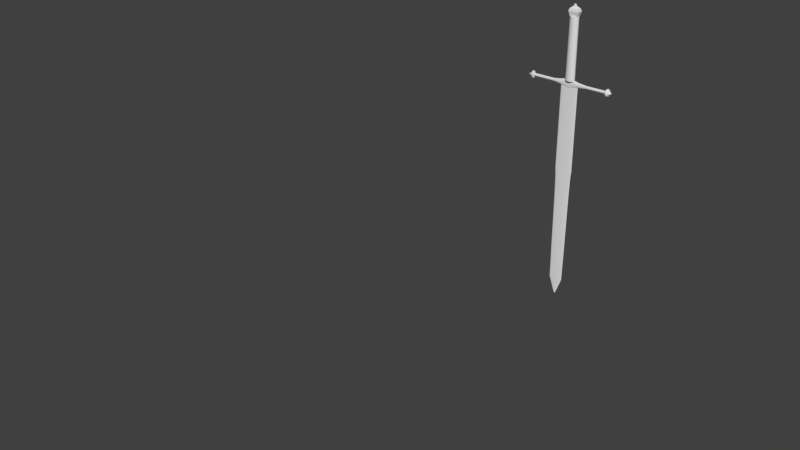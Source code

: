 # Source: Day2Video3Sword.blend  (saved by Blender 2.79.0; exported with 4.5.12 LTS)
import bpy
from mathutils import Matrix  # noqa: F401  (used for matrix-valued properties, if any)

bpy.ops.wm.read_factory_settings(use_empty=True)
scene = bpy.context.scene
scene.name = 'Scene'

# ---- collections
col_collection_3 = bpy.data.collections.new('Collection 3'); scene.collection.children.link(col_collection_3)
col_collection_20 = bpy.data.collections.new('Collection 20'); scene.collection.children.link(col_collection_20)
col_collection_20.hide_render = True
col_collection_20.hide_viewport = True

# ---- world
world_world = bpy.data.worlds.new('World'); scene.world = world_world
world_world.color = (0.05088, 0.05088, 0.05088)
world_world.use_sun_shadow = False
world_world.sun_shadow_jitter_overblur = 0.0
world_world.cycles.sampling_method = 'MANUAL'

# ---- meshes
me_cylinder = bpy.data.meshes.new('Cylinder')
me_cylinder.from_pydata([(0.268, 0.05031, -4.714), (0.0, 0.06099, 8.658), (0.0, 0.06099, -1.0), (0.0, 0.06099, 1.0), (0.309, 0.058, -1.0), (0.309, 0.058, 1.0), (0.5878, 0.04934, -1.0), (0.5878, 0.04934, 1.0), (0.809, 0.03585, -1.0), (0.809, 0.03585, 1.0), (0.9511, 0.01885, -1.0), (0.9511, 0.01885, 1.0), (1.0, 2.752e-07, -1.0), (1.0, 2.752e-07, 1.0), (0.9511, -0.01885, -1.0), (0.9511, -0.01885, 1.0), (0.809, -0.03585, -1.0), (0.809, -0.03585, 1.0), (0.5878, -0.04934, -1.0), (0.5878, -0.04934, 1.0), (0.309, -0.058, -1.0), (0.309, -0.058, 1.0), (-3.258e-07, -0.06099, -1.0), (-3.258e-07, -0.06099, 1.0), (-0.309, -0.058, -1.0), (-0.309, -0.058, 1.0), (-0.5878, -0.04934, -1.0), (-0.5878, -0.04934, 1.0), (-0.809, -0.03585, -1.0), (-0.809, -0.03585, 1.0), (-0.9511, -0.01885, -1.0), (-0.9511, -0.01885, 1.0), (-1.0, 3.367e-07, -1.0), (-1.0, 3.367e-07, 1.0), (-0.9511, 0.01885, -1.0), (-0.9511, 0.01885, 1.0), (-0.809, 0.03585, -1.0), (-0.809, 0.03585, 1.0), (-0.5878, 0.04934, -1.0), (-0.5878, 0.04934, 1.0), (-0.309, 0.058, -1.0), (-0.309, 0.058, 1.0), (0.0, 0.06099, 4.411), (0.2853, 0.05355, -1.836), (0.309, 0.058, 4.411), (0.5878, 0.04934, 4.411), (0.809, 0.03585, 4.411), (0.9511, 0.01885, 4.411), (1.0, 2.752e-07, 4.411), (0.9511, -0.01885, 4.411), (0.809, -0.03585, 4.411), (0.5878, -0.04934, 4.411), (0.309, -0.058, 4.411), (-3.258e-07, -0.06099, 4.411), (-0.309, -0.058, 4.411), (-0.5878, -0.04934, 4.411), (-0.809, -0.03585, 4.411), (-0.9511, -0.01885, 4.411), (-1.0, 3.367e-07, 4.411), (-0.9511, 0.01885, 4.411), (-0.809, 0.03585, 4.411), (-0.5878, 0.04934, 4.411), (-0.309, 0.058, 4.411), (0.0, 2.778e-07, 8.658), (0.309, 0.058, 8.658), (0.5878, 0.04934, 8.658), (0.809, 0.03585, 8.658), (0.9511, 0.01885, 8.658), (1.0, 2.752e-07, 8.658), (0.9511, -0.01885, 8.658), (0.809, -0.03585, 8.658), (0.5878, -0.04934, 8.658), (0.309, -0.058, 8.658), (-3.258e-07, -0.06099, 8.658), (-0.309, -0.058, 8.658), (-0.5878, -0.04934, 8.658), (-0.809, -0.03585, 8.658), (-0.9511, -0.01885, 8.658), (-1.0, 3.367e-07, 8.658), (-0.9511, 0.01885, 8.658), (-0.809, 0.03585, 8.658), (-0.5878, 0.04934, 8.658), (-0.309, 0.058, 8.658), (0.2518, 0.04727, -10.7), (4.253e-09, 0.0563, -1.836), (0.5426, 0.04555, -1.836), (0.7468, 0.03309, -1.836), (0.878, 0.0174, -1.836), (0.9232, 2.767e-07, -1.836), (0.878, -0.0174, -1.836), (0.7468, -0.03309, -1.836), (0.5426, -0.04555, -1.836), (0.2853, -0.05355, -1.836), (-2.965e-07, -0.0563, -1.836), (-0.2853, -0.05355, -1.836), (-0.5426, -0.04555, -1.836), (-0.7468, -0.03309, -1.836), (-0.878, -0.0174, -1.836), (-0.9232, 3.335e-07, -1.836), (-0.878, 0.0174, -1.836), (-0.7468, 0.03309, -1.836), (-0.5426, 0.04555, -1.836), (-0.2853, 0.05355, -1.836), (0.2337, 0.04387, -14.37), (1.069e-08, 0.0529, -4.714), (0.5098, 0.04279, -4.714), (0.7017, 0.03109, -4.714), (0.8249, 0.01635, -4.714), (0.8673, 2.777e-07, -4.714), (0.8249, -0.01635, -4.714), (0.7017, -0.03109, -4.714), (0.5098, -0.04279, -4.714), (0.268, -0.05031, -4.714), (-2.719e-07, -0.0529, -4.714), (-0.268, -0.05031, -4.714), (-0.5098, -0.04279, -4.714), (-0.7017, -0.03109, -4.714), (-0.8249, -0.01635, -4.714), (-0.8673, 3.311e-07, -4.714), (-0.8249, 0.01635, -4.714), (-0.7017, 0.03109, -4.714), (-0.5098, 0.04279, -4.714), (-0.268, 0.05031, -4.714), (1.451e-08, 0.0497, -10.7), (0.479, 0.04021, -10.7), (0.6593, 0.02921, -10.7), (0.775, 0.01536, -10.7), (0.8149, 2.788e-07, -10.7), (0.775, -0.01536, -10.7), (0.6593, -0.02921, -10.7), (0.479, -0.04021, -10.7), (0.2518, -0.04727, -10.7), (-2.51e-07, -0.0497, -10.7), (-0.2518, -0.04727, -10.7), (-0.479, -0.04021, -10.7), (-0.6593, -0.02921, -10.7), (-0.775, -0.01536, -10.7), (-0.8149, 3.29e-07, -10.7), (-0.775, 0.01536, -10.7), (-0.6593, 0.02921, -10.7), (-0.479, 0.04021, -10.7), (-0.2518, 0.04727, -10.7), (1.928e-08, 2.82e-07, -16.31), (1.928e-08, 0.04612, -14.37), (0.4445, 0.03732, -14.37), (0.6118, 0.02711, -14.37), (0.7192, 0.01425, -14.37), (0.7563, 2.8e-07, -14.37), (0.7192, -0.01425, -14.37), (0.6118, -0.02711, -14.37), (0.4445, -0.03731, -14.37), (0.2337, -0.04387, -14.37), (-2.271e-07, -0.04612, -14.37), (-0.2337, -0.04387, -14.37), (-0.4445, -0.03731, -14.37), (-0.6118, -0.02711, -14.37), (-0.7193, -0.01425, -14.37), (-0.7563, 3.266e-07, -14.37), (-0.7192, 0.01425, -14.37), (-0.6118, 0.02711, -14.37), (-0.4445, 0.03732, -14.37), (-0.2337, 0.04387, -14.37), (1.928e-08, 0.006516, -16.18), (0.1023, 0.002028, -16.17), (0.03309, 0.006212, -16.18), (-0.1008, 0.001998, -16.18), (-0.03293, 0.006182, -16.18), (0.06307, 0.005295, -16.17), (-0.08588, 0.003806, -16.18), (0.08696, 0.003853, -16.17), (-0.06251, 0.005247, -16.18), (-0.1036, 0.000914, -16.18), (-0.03271, -0.006139, -16.18), (0.03293, -0.00618, -16.18), (-0.09994, -0.00198, -16.18), (0.08667, -0.00384, -16.18), (-0.06202, -0.005206, -16.18), (0.1073, 2.818e-07, -16.17), (-1.532e-08, -0.006477, -16.18), (-0.105, 2.882e-07, -16.18), (-0.105, 2.882e-07, -16.18), (0.06282, -0.005273, -16.18), (-0.08516, -0.003773, -16.18), (0.102, -0.002022, -16.18), (0.01661, 0.3885, 9.153), (0.01661, 0.3959, 16.01), (0.1813, 0.3693, 9.153), (0.1716, 0.3764, 16.01), (0.3299, 0.3138, 9.153), (0.3114, 0.3198, 16.01), (0.4478, 0.2274, 9.153), (0.4224, 0.2317, 16.01), (0.5235, 0.1184, 9.153), (0.4937, 0.1207, 16.01), (0.5496, -0.002366, 9.153), (0.5182, -0.002366, 16.01), (0.5235, -0.1231, 9.153), (0.4937, -0.1254, 16.01), (0.4478, -0.2321, 9.153), (0.4224, -0.2365, 16.01), (0.3299, -0.3185, 9.153), (0.3114, -0.3246, 16.01), (0.1813, -0.3741, 9.153), (0.1716, -0.3811, 16.01), (0.01661, -0.3932, 9.153), (0.01661, -0.4006, 16.01), (-0.1481, -0.3741, 9.153), (-0.1384, -0.3811, 16.01), (-0.2967, -0.3185, 9.153), (-0.2782, -0.3246, 16.01), (-0.4146, -0.2321, 9.153), (-0.3892, -0.2365, 16.01), (-0.4903, -0.1231, 9.153), (-0.4604, -0.1254, 16.01), (-0.5164, -0.002366, 9.153), (-0.485, -0.002366, 16.01), (-0.4903, 0.1184, 9.153), (-0.4604, 0.1207, 16.01), (-0.4146, 0.2274, 9.153), (-0.3892, 0.2317, 16.01), (-0.2967, 0.3138, 9.153), (-0.2782, 0.3198, 16.01), (-0.1481, 0.3693, 9.153), (-0.1384, 0.3764, 16.01), (2.78, 0.1112, 8.845), (3.112, 0.1112, 8.845), (2.78, 0.1058, 8.794), (3.112, 0.1058, 8.794), (2.78, 0.08997, 8.748), (3.112, 0.08997, 8.748), (2.78, 0.06537, 8.711), (3.112, 0.06537, 8.711), (2.78, 0.03436, 8.687), (3.112, 0.03436, 8.687), (2.78, -1.244e-06, 8.679), (3.112, -1.244e-06, 8.679), (2.78, -0.03437, 8.687), (3.112, -0.03437, 8.687), (2.78, -0.06537, 8.711), (3.112, -0.06537, 8.711), (2.78, -0.08997, 8.748), (3.112, -0.08997, 8.748), (2.78, -0.1058, 8.794), (3.112, -0.1058, 8.794), (2.78, -0.1112, 8.845), (3.112, -0.1112, 8.845), (2.78, -0.1058, 8.896), (3.112, -0.1058, 8.896), (2.78, -0.08997, 8.942), (3.112, -0.08997, 8.942), (2.78, -0.06537, 8.979), (3.112, -0.06537, 8.979), (2.78, -0.03437, 9.003), (3.112, -0.03437, 9.003), (2.78, -1.077e-06, 9.011), (3.112, -1.077e-06, 9.011), (2.78, 0.03436, 9.003), (3.112, 0.03436, 9.003), (2.78, 0.06537, 8.979), (3.112, 0.06537, 8.979), (2.78, 0.08997, 8.942), (3.112, 0.08997, 8.942), (2.78, 0.1058, 8.896), (3.112, 0.1058, 8.896), (4.357, 0.1058, 8.794), (4.357, 0.1112, 8.845), (4.357, 0.08997, 8.748), (4.357, 0.06537, 8.711), (4.357, 0.03436, 8.687), (4.357, -1.244e-06, 8.679), (4.357, -0.03437, 8.687), (4.357, -0.06537, 8.711), (4.357, -0.08997, 8.748), (4.357, -0.1058, 8.794), (4.357, -0.1112, 8.845), (4.357, -0.1058, 8.896), (4.357, -0.08997, 8.942), (4.357, -0.06537, 8.979), (4.357, -0.03437, 9.003), (4.357, -1.077e-06, 9.011), (4.357, 0.03436, 9.003), (4.357, 0.06537, 8.979), (4.357, 0.08997, 8.942), (4.357, 0.1058, 8.896), (4.357, 0.3535, 8.73), (4.357, 0.3717, 8.845), (4.357, 0.3007, 8.626), (4.357, 0.2185, 8.544), (4.357, 0.1149, 8.491), (4.357, -1.313e-06, 8.473), (4.357, -0.1149, 8.491), (4.357, -0.2185, 8.544), (4.357, -0.3007, 8.626), (4.357, -0.3535, 8.73), (4.357, -0.3717, 8.845), (4.357, -0.3535, 8.96), (4.357, -0.3007, 9.063), (4.357, -0.2185, 9.146), (4.357, -0.1149, 9.198), (4.357, -9.38e-07, 9.217), (4.357, 0.1149, 9.198), (4.357, 0.2185, 9.146), (4.357, 0.3007, 9.063), (4.357, 0.3535, 8.96), (4.497, 0.4027, 8.714), (4.497, 0.4234, 8.845), (4.497, 0.3425, 8.596), (4.497, 0.2489, 8.502), (4.497, 0.1308, 8.442), (4.497, -1.331e-06, 8.422), (4.497, -0.1308, 8.442), (4.497, -0.2489, 8.502), (4.497, -0.3425, 8.596), (4.497, -0.4027, 8.714), (4.497, -0.4234, 8.845), (4.497, -0.4027, 8.976), (4.497, -0.3425, 9.094), (4.497, -0.2489, 9.187), (4.497, -0.1308, 9.248), (4.497, -9.034e-07, 9.268), (4.497, 0.1308, 9.248), (4.497, 0.2489, 9.187), (4.497, 0.3425, 9.094), (4.497, 0.4027, 8.976), (4.664, 0.3043, 8.746), (4.664, 0.32, 8.845), (4.664, 0.2589, 8.657), (4.664, 0.1881, 8.586), (4.664, 0.09888, 8.541), (4.664, -1.298e-06, 8.525), (4.664, -0.09889, 8.541), (4.664, -0.1881, 8.586), (4.664, -0.2589, 8.657), (4.664, -0.3043, 8.746), (4.664, -0.32, 8.845), (4.664, -0.3043, 8.944), (4.664, -0.2589, 9.033), (4.664, -0.1881, 9.104), (4.664, -0.09888, 9.149), (4.664, -9.752e-07, 9.165), (4.664, 0.09888, 9.149), (4.664, 0.1881, 9.104), (4.664, 0.2589, 9.033), (4.664, 0.3043, 8.944), (4.664, 0.2377, 8.768), (4.664, 0.2499, 8.845), (4.664, 0.2022, 8.698), (4.664, 0.1469, 8.643), (4.664, 0.07723, 8.607), (4.664, -1.276e-06, 8.595), (4.664, -0.07723, 8.607), (4.664, -0.1469, 8.643), (4.664, -0.2022, 8.698), (4.664, -0.2377, 8.768), (4.664, -0.2499, 8.845), (4.664, -0.2377, 8.922), (4.664, -0.2022, 8.992), (4.664, -0.1469, 9.047), (4.664, -0.07723, 9.083), (4.664, -1.024e-06, 9.095), (4.664, 0.07723, 9.083), (4.664, 0.1469, 9.047), (4.664, 0.2022, 8.992), (4.664, 0.2377, 8.922), (4.813, 0.1135, 8.808), (4.813, 0.1194, 8.845), (4.813, 0.09656, 8.775), (4.813, 0.07015, 8.748), (4.813, 0.03688, 8.731), (4.813, -1.235e-06, 8.726), (4.813, -0.03688, 8.731), (4.813, -0.07016, 8.748), (4.813, -0.09656, 8.775), (4.813, -0.1135, 8.808), (4.813, -0.1194, 8.845), (4.813, -0.1135, 8.882), (4.813, -0.09656, 8.915), (4.813, -0.07016, 8.941), (4.813, -0.03688, 8.958), (4.813, -1.114e-06, 8.964), (4.813, 0.03688, 8.958), (4.813, 0.07015, 8.941), (4.813, 0.09656, 8.915), (4.813, 0.1135, 8.882), (4.918, 0.05171, 8.828), (4.918, 0.05437, 8.845), (4.918, 0.04398, 8.813), (4.918, 0.03196, 8.801), (4.918, 0.0168, 8.793), (4.918, -1.213e-06, 8.791), (4.918, -0.0168, 8.793), (4.918, -0.03196, 8.801), (4.918, -0.04399, 8.813), (4.918, -0.05171, 8.828), (4.918, -0.05437, 8.845), (4.918, -0.05171, 8.862), (4.918, -0.04399, 8.877), (4.918, -0.03196, 8.889), (4.918, -0.0168, 8.897), (4.918, -1.159e-06, 8.899), (4.918, 0.0168, 8.897), (4.918, 0.03196, 8.889), (4.918, 0.04398, 8.877), (4.918, 0.05171, 8.862), (1.886, 0.1112, 8.845), (1.886, 0.1058, 8.794), (1.886, 0.08997, 8.748), (1.886, 0.06537, 8.711), (1.886, 0.03436, 8.687), (1.886, -1.226e-06, 8.679), (1.886, -0.03437, 8.687), (1.886, -0.06537, 8.711), (1.886, -0.08997, 8.748), (1.886, -0.1058, 8.794), (1.886, -0.1112, 8.845), (1.886, -0.1058, 8.896), (1.886, -0.08997, 8.942), (1.886, -0.06537, 8.979), (1.886, -0.03437, 9.003), (1.886, -1.114e-06, 9.011), (1.886, 0.03436, 9.003), (1.886, 0.06537, 8.979), (1.886, 0.08997, 8.942), (1.886, 0.1058, 8.896), (1.886, 0.1112, 8.845), (1.886, 0.1058, 8.788), (1.886, 0.08997, 8.736), (1.886, 0.06537, 8.695), (1.886, 0.03436, 8.669), (1.886, -1.226e-06, 8.66), (1.886, -0.03437, 8.669), (1.886, -0.06537, 8.695), (1.886, -0.08997, 8.736), (1.886, -0.1058, 8.788), (1.886, -0.1112, 8.845), (1.886, -0.1058, 8.902), (1.886, -0.08997, 8.954), (1.886, -0.06537, 8.994), (1.886, -0.03437, 9.021), (1.886, -1.114e-06, 9.03), (1.886, 0.03436, 9.021), (1.886, 0.06537, 8.994), (1.886, 0.08997, 8.954), (1.886, 0.1058, 8.902), (1.114, 0.1112, 8.845), (1.114, 0.1058, 8.762), (1.114, 0.08997, 8.687), (1.114, 0.06537, 8.628), (1.114, 0.03436, 8.59), (1.114, -1.226e-06, 8.577), (1.114, -0.03437, 8.59), (1.114, -0.06537, 8.628), (1.114, -0.08997, 8.687), (1.114, -0.1058, 8.762), (1.114, -0.1112, 8.845), (1.114, -0.1058, 8.928), (1.114, -0.08997, 9.002), (1.114, -0.06537, 9.062), (1.114, -0.03437, 9.1), (1.114, -1.114e-06, 9.113), (1.114, 0.03436, 9.1), (1.114, 0.06537, 9.062), (1.114, 0.08997, 9.002), (1.114, 0.1058, 8.928), (0.5437, 0.1112, 8.845), (0.5437, 0.1058, 8.719), (0.5437, 0.08997, 8.606), (0.5437, 0.06537, 8.516), (0.5437, 0.03436, 8.459), (0.5437, -1.226e-06, 8.439), (0.5437, -0.03437, 8.459), (0.5437, -0.06537, 8.516), (0.5437, -0.08997, 8.606), (0.5437, -0.1058, 8.719), (0.5437, -0.1112, 8.845), (0.5437, -0.1058, 8.97), (0.5437, -0.08997, 9.084), (0.5437, -0.06537, 9.174), (0.5437, -0.03437, 9.231), (0.5437, -1.114e-06, 9.251), (0.5437, 0.03436, 9.231), (0.5437, 0.06537, 9.174), (0.5437, 0.08997, 9.084), (0.5437, 0.1058, 8.97), (-0.008829, 0.1112, 8.845), (-0.008829, 0.1058, 8.669), (-0.008829, 0.08997, 8.511), (-0.008829, 0.06537, 8.385), (-0.008829, 0.03436, 8.304), (-0.008829, -1.226e-06, 8.276), (-0.008829, -0.03437, 8.304), (-0.008829, -0.06537, 8.385), (-0.008829, -0.08997, 8.511), (-0.008829, -0.1058, 8.669), (-0.008829, -0.1112, 8.845), (-0.008829, -0.1058, 9.021), (-0.008829, -0.08997, 9.179), (-0.008829, -0.06537, 9.305), (0.4317, 9.702e-07, 10.15), (0.4317, -0.02668, 10.15), (0.4317, -0.05075, 10.15), (-0.008829, 0.06537, 9.305), (-0.008829, 0.08997, 9.179), (-0.008829, 0.1058, 9.021), (-0.5088, 0.1112, 8.845), (-0.5088, 0.1058, 8.712), (-0.5088, 0.08997, 8.592), (-0.5088, 0.06537, 8.497), (-0.5088, 0.03436, 8.436), (-0.5088, -1.226e-06, 8.415), (-0.5088, -0.03437, 8.436), (-0.5088, -0.06537, 8.497), (-0.5088, -0.08997, 8.592), (-0.5088, -0.1058, 8.712), (-0.5088, -0.1112, 8.845), (-0.5088, -0.1058, 8.978), (-0.5088, -0.08997, 9.097), (-0.5088, -0.06537, 9.192), (-0.5088, -0.03437, 9.253), (-0.5088, -1.114e-06, 9.274), (-0.5088, 0.03436, 9.253), (-0.5088, 0.06537, 9.192), (-0.5088, 0.08997, 9.097), (-0.5088, 0.1058, 8.978), (-1.254, 0.1112, 8.845), (-1.254, 0.1058, 8.765), (-1.254, 0.08997, 8.693), (-1.254, 0.06537, 8.635), (-1.254, 0.03436, 8.599), (-1.254, -1.226e-06, 8.586), (-1.254, -0.03437, 8.599), (-1.254, -0.06537, 8.635), (-1.254, -0.08997, 8.693), (-1.254, -0.1058, 8.765), (-1.254, -0.1112, 8.845), (-1.254, -0.1058, 8.925), (-1.254, -0.08997, 8.997), (-1.254, -0.06537, 9.054), (-1.254, -0.03437, 9.091), (-1.254, -1.114e-06, 9.104), (-1.254, 0.03436, 9.091), (-1.254, 0.06537, 9.054), (-1.254, 0.08997, 8.997), (-1.254, 0.1058, 8.925), (-1.868, 0.1112, 8.845), (-1.868, 0.1058, 8.794), (-1.868, 0.08997, 8.747), (-1.868, 0.06537, 8.71), (-1.868, 0.03436, 8.687), (-1.868, -1.226e-06, 8.679), (-1.868, -0.03437, 8.687), (-1.868, -0.06537, 8.71), (-1.868, -0.08997, 8.747), (-1.868, -0.1058, 8.794), (-1.868, -0.1112, 8.845), (-1.868, -0.1058, 8.896), (-1.868, -0.08997, 8.943), (-1.868, -0.06537, 8.979), (-1.868, -0.03437, 9.003), (-1.868, -1.114e-06, 9.011), (-1.868, 0.03436, 9.003), (-1.868, 0.06537, 8.979), (-1.868, 0.08997, 8.943), (-1.868, 0.1058, 8.896), (-1.982, 0.1112, 8.845), (-1.982, 0.1058, 8.794), (-1.982, 0.08997, 8.747), (-1.982, 0.06537, 8.71), (-1.982, 0.03436, 8.687), (-1.982, -1.226e-06, 8.679), (-1.982, -0.03437, 8.687), (-1.982, -0.06537, 8.71), (-1.982, -0.08997, 8.747), (-1.982, -0.1058, 8.794), (-1.982, -0.1112, 8.845), (-1.982, -0.1058, 8.896), (-1.982, -0.08997, 8.943), (-1.982, -0.06537, 8.979), (-1.982, -0.03437, 9.003), (-1.982, -1.114e-06, 9.011), (-1.982, 0.03436, 9.003), (-1.982, 0.06537, 8.979), (-1.982, 0.08997, 8.943), (-1.982, 0.1058, 8.896), (-4.368, 0.1112, 8.845), (-4.368, 0.1058, 8.794), (-4.368, 0.08997, 8.747), (-4.368, 0.06537, 8.71), (-4.368, 0.03436, 8.687), (-4.368, -1.226e-06, 8.679), (-4.368, -0.03437, 8.687), (-4.368, -0.06537, 8.71), (-4.368, -0.08997, 8.747), (-4.368, -0.1058, 8.794), (-4.368, -0.1112, 8.845), (-4.368, -0.1058, 8.896), (-4.368, -0.08997, 8.943), (-4.368, -0.06537, 8.979), (-4.368, -0.03437, 9.003), (-4.368, -1.114e-06, 9.011), (-4.368, 0.03436, 9.003), (-4.368, 0.06537, 8.979), (-4.368, 0.08997, 8.943), (-4.368, 0.1058, 8.896), (-4.368, 0.26, 8.845), (-4.368, 0.2473, 8.725), (-4.368, 0.2103, 8.616), (-4.368, 0.1528, 8.53), (-4.368, 0.08034, 8.475), (-4.368, -1.275e-06, 8.456), (-4.368, -0.08034, 8.475), (-4.368, -0.1528, 8.53), (-4.368, -0.2103, 8.616), (-4.368, -0.2473, 8.725), (-4.368, -0.26, 8.845), (-4.368, -0.2473, 8.965), (-4.368, -0.2103, 9.073), (-4.368, -0.1528, 9.159), (-4.368, -0.08034, 9.215), (-4.368, -1.012e-06, 9.234), (-4.368, 0.08034, 9.215), (-4.368, 0.1528, 9.159), (-4.368, 0.2103, 9.073), (-4.368, 0.2473, 8.965), (-4.491, 0.2844, 8.845), (-4.491, 0.2705, 8.714), (-4.491, 0.2301, 8.595), (-4.491, 0.1672, 8.501), (-4.491, 0.0879, 8.44), (-4.491, -1.283e-06, 8.42), (-4.491, -0.0879, 8.44), (-4.491, -0.1672, 8.501), (-4.491, -0.2301, 8.595), (-4.491, -0.2705, 8.714), (-4.491, -0.2845, 8.845), (-4.491, -0.2705, 8.976), (-4.491, -0.2301, 9.095), (-4.491, -0.1672, 9.189), (-4.491, -0.0879, 9.249), (-4.491, -9.957e-07, 9.27), (-4.491, 0.0879, 9.249), (-4.491, 0.1672, 9.189), (-4.491, 0.2301, 9.095), (-4.491, 0.2705, 8.976), (-4.666, 0.1877, 8.845), (-4.666, 0.1785, 8.758), (-4.666, 0.1519, 8.68), (-4.666, 0.1103, 8.618), (-4.666, 0.058, 8.578), (-4.666, -1.252e-06, 8.564), (-4.666, -0.05801, 8.578), (-4.666, -0.1103, 8.618), (-4.666, -0.1519, 8.68), (-4.666, -0.1785, 8.758), (-4.666, -0.1877, 8.845), (-4.666, -0.1785, 8.932), (-4.666, -0.1519, 9.01), (-4.666, -0.1103, 9.072), (-4.666, -0.05801, 9.112), (-4.666, -1.063e-06, 9.126), (-4.666, 0.05801, 9.112), (-4.666, 0.1103, 9.072), (-4.666, 0.1519, 9.01), (-4.666, 0.1785, 8.932), (-4.666, 0.1654, 8.845), (-4.666, 0.1573, 8.769), (-4.666, 0.1338, 8.7), (-4.666, 0.0972, 8.645), (-4.666, 0.0511, 8.61), (-4.666, -1.245e-06, 8.598), (-4.666, -0.0511, 8.61), (-4.666, -0.0972, 8.645), (-4.666, -0.1338, 8.7), (-4.666, -0.1573, 8.769), (-4.666, -0.1654, 8.845), (-4.666, -0.1573, 8.921), (-4.666, -0.1338, 8.99), (-4.666, -0.0972, 9.045), (-4.666, -0.0511, 9.08), (-4.666, -1.078e-06, 9.092), (-4.666, 0.0511, 9.08), (-4.666, 0.0972, 9.045), (-4.666, 0.1338, 8.99), (-4.666, 0.1573, 8.921), (-4.798, 0.1654, 8.845), (-4.798, 0.1573, 8.807), (-4.798, 0.1338, 8.773), (-4.798, 0.0972, 8.746), (-4.798, 0.0511, 8.729), (-4.798, -1.245e-06, 8.723), (-4.798, -0.0511, 8.729), (-4.798, -0.0972, 8.746), (-4.798, -0.1338, 8.773), (-4.798, -0.1573, 8.807), (-4.798, -0.1654, 8.845), (-4.798, -0.1573, 8.883), (-4.798, -0.1338, 8.917), (-4.798, -0.0972, 8.944), (-4.798, -0.0511, 8.961), (-4.798, -1.078e-06, 8.967), (-4.798, 0.0511, 8.961), (-4.798, 0.0972, 8.944), (-4.798, 0.1338, 8.917), (-4.798, 0.1573, 8.883), (-4.903, 0.09498, 8.845), (-4.903, 0.09033, 8.823), (-4.903, 0.07684, 8.804), (-4.903, 0.05583, 8.788), (-4.903, 0.02935, 8.778), (-4.903, -1.221e-06, 8.775), (-4.903, -0.02935, 8.778), (-4.903, -0.05583, 8.788), (-4.903, -0.07684, 8.804), (-4.903, -0.09033, 8.823), (-4.903, -0.09498, 8.845), (-4.903, -0.09033, 8.867), (-4.903, -0.07684, 8.886), (-4.903, -0.05583, 8.902), (-4.903, -0.02935, 8.912), (-4.903, -1.125e-06, 8.915), (-4.903, 0.02935, 8.912), (-4.903, 0.05583, 8.902), (-4.903, 0.07684, 8.886), (-4.903, 0.09033, 8.867), (0.5513, -0.06537, 10.15), (0.5513, -0.03436, 10.15), (0.5513, 9.723e-07, 10.15), (0.5513, 0.03437, 10.15), (0.5513, 0.06537, 10.15), (-0.001236, -0.06537, 10.15), (-0.001236, 0.06537, 10.15), (-0.5012, -0.06537, 10.15), (-0.5012, -0.03436, 10.15), (-0.5012, 9.723e-07, 10.15), (-0.5012, 0.03437, 10.15), (-0.5012, 0.06537, 10.15), (0.4317, 0.02668, 10.15), (0.4317, 0.05075, 10.15), (0.002687, -0.05075, 10.15), (0.4314, 9.702e-07, 12.58), (0.4314, -0.02668, 12.58), (0.4314, -0.05075, 12.58), (0.002687, 0.05075, 10.15), (-0.3854, -0.05075, 10.15), (-0.3854, -0.02668, 10.15), (-0.3854, 9.702e-07, 10.15), (-0.3854, 0.02668, 10.15), (-0.3854, 0.05075, 10.15), (0.4316, -0.05075, 11.2), (0.4316, -0.02668, 11.2), (0.4316, 9.702e-07, 11.2), (0.4316, 0.02668, 11.2), (0.4316, 0.05075, 11.2), (0.002577, -0.05075, 11.2), (0.4313, 9.702e-07, 13.82), (0.4313, -0.02668, 13.82), (0.4313, -0.05075, 13.82), (0.002577, 0.05075, 11.2), (-0.3855, -0.05075, 11.2), (-0.3855, -0.02668, 11.2), (-0.3855, 9.702e-07, 11.2), (-0.3855, 0.02668, 11.2), (-0.3855, 0.05075, 11.2), (0.4314, 0.02668, 12.58), (0.4314, 0.05075, 12.58), (0.002432, -0.05075, 12.58), (0.3576, 9.69e-07, 15.05), (0.3576, -0.02195, 15.05), (0.3576, -0.04176, 15.05), (0.002432, 0.05075, 12.58), (-0.3857, -0.05075, 12.58), (-0.3857, -0.02668, 12.58), (-0.3857, 9.702e-07, 12.58), (-0.3857, 0.02668, 12.58), (-0.3857, 0.05075, 12.58), (0.4313, 0.02668, 13.82), (0.4313, 0.05075, 13.82), (0.002303, -0.05075, 13.81), (0.3409, 9.687e-07, 15.05), (0.3409, -0.02088, 15.05), (0.3409, -0.03972, 15.05), (0.002303, 0.05075, 13.81), (-0.3858, -0.05075, 13.82), (-0.3858, -0.02668, 13.82), (-0.3858, 9.702e-07, 13.82), (-0.3858, 0.02668, 13.82), (-0.3858, 0.05075, 13.82), (0.3576, 0.02195, 15.05), (0.3576, 0.04176, 15.05), (0.004586, -0.04176, 15.05), (0.3934, 1.014e-06, 15.83), (0.3934, -0.1109, 15.83), (0.3934, -0.211, 15.84), (0.004586, 0.04176, 15.05), (-0.3148, -0.04176, 15.05), (-0.3148, -0.02195, 15.05), (-0.3148, 9.69e-07, 15.05), (-0.3148, 0.02195, 15.05), (-0.3148, 0.04176, 15.05), (0.3409, 0.02088, 15.05), (0.3409, 0.03972, 15.05), (0.005133, -0.03972, 15.05), (0.4959, 1.026e-06, 16.12), (0.4959, -0.1411, 16.12), (0.4959, -0.2683, 16.13), (0.005133, 0.03972, 15.05), (-0.2986, -0.03972, 15.05), (-0.2986, -0.02088, 15.05), (-0.2986, 9.687e-07, 15.05), (-0.2986, 0.02088, 15.05), (-0.2986, 0.03972, 15.05), (0.3934, 0.1109, 15.83), (0.3934, 0.211, 15.84), (0.003327, -0.211, 15.83), (0.6137, 1.04e-06, 16.52), (0.6137, -0.1757, 16.52), (0.6137, -0.3341, 16.52), (0.003327, 0.211, 15.83), (-0.3496, -0.211, 15.83), (-0.3496, -0.1109, 15.83), (-0.3496, 1.014e-06, 15.83), (-0.3496, 0.1109, 15.83), (-0.3496, 0.211, 15.83), (0.4959, 0.1411, 16.12), (0.4959, 0.2683, 16.13), (-6.771e-05, -0.2683, 16.12), (0.502, 1.026e-06, 16.8), (0.502, -0.1429, 16.8), (0.502, -0.2718, 16.8), (-6.771e-05, 0.2683, 16.12), (-0.4488, -0.2683, 16.12), (-0.4488, -0.1411, 16.12), (-0.4488, 1.026e-06, 16.12), (-0.4488, 0.1411, 16.12), (-0.4488, 0.2683, 16.12), (0.6137, 0.1757, 16.52), (0.6137, 0.3341, 16.52), (-0.003971, -0.3341, 16.52), (0.1763, 9.862e-07, 17.04), (0.1763, -0.04721, 17.04), (0.1763, -0.08981, 17.04), (-0.003971, 0.3341, 16.52), (-0.5628, -0.3341, 16.52), (-0.5628, -0.1757, 16.52), (-0.5628, 1.04e-06, 16.52), (-0.5628, 0.1757, 16.52), (-0.5628, 0.3341, 16.52), (0.502, 0.1429, 16.8), (0.502, 0.2718, 16.8), (-0.0003402, -0.2718, 16.8), (0.09007, 9.611e-07, 17.27), (0.09007, -0.004786, 17.27), (0.09007, -0.04163, 17.27), (-0.0003402, 0.2718, 16.8), (-0.4548, -0.2718, 16.8), (-0.4548, -0.1429, 16.8), (-0.4548, 1.026e-06, 16.8), (-0.4548, 0.1429, 16.8), (-0.4548, 0.2718, 16.8), (0.1763, 0.04721, 17.04), (0.1763, 0.08981, 17.04), (0.01031, -0.08981, 17.04), (0.01031, 0.08981, 17.04), (-0.1399, -0.08981, 17.04), (-0.1399, -0.04721, 17.04), (-0.1399, 9.862e-07, 17.04), (-0.1399, 0.04721, 17.04), (-0.1399, 0.08981, 17.04), (0.09007, 0.004788, 17.27), (0.09007, 0.04164, 17.27), (0.01311, -0.04163, 17.27), (0.01311, -0.004786, 17.27), (0.01311, 9.611e-07, 17.27), (0.01311, 0.004788, 17.27), (0.01311, 0.04164, 17.27), (-0.05652, -0.04163, 17.27), (-0.05652, -0.004786, 17.27), (-0.05652, 9.611e-07, 17.27), (-0.05652, 0.004788, 17.27), (-0.05652, 0.04164, 17.27)], [], [(38, 40, 102, 101), (17, 15, 49, 50), (2, 3, 5, 4), (32, 34, 99, 98), (11, 9, 46, 47), (4, 5, 7, 6), (26, 28, 96, 95), (5, 3, 42, 44), (6, 7, 9, 8), (20, 22, 93, 92), (37, 35, 59, 60), (8, 9, 11, 10), (14, 16, 90, 89), (31, 29, 56, 57), (10, 11, 13, 12), (8, 10, 87, 86), (25, 23, 53, 54), (12, 13, 15, 14), (34, 36, 100, 99), (19, 17, 50, 51), (14, 15, 17, 16), (28, 30, 97, 96), (13, 11, 47, 48), (16, 17, 19, 18), (22, 24, 94, 93), (7, 5, 44, 45), (18, 19, 21, 20), (16, 18, 91, 90), (3, 41, 62, 42), (20, 21, 23, 22), (2, 4, 43, 84), (39, 37, 60, 61), (22, 23, 25, 24), (10, 12, 88, 87), (33, 31, 57, 58), (24, 25, 27, 26), (40, 2, 84, 102), (27, 25, 54, 55), (26, 27, 29, 28), (4, 6, 85, 43), (21, 19, 51, 52), (28, 29, 31, 30), (36, 38, 101, 100), (15, 13, 48, 49), (30, 31, 33, 32), (30, 32, 98, 97), (9, 7, 45, 46), (32, 33, 35, 34), (24, 26, 95, 94), (41, 39, 61, 62), (34, 35, 37, 36), (18, 20, 92, 91), (35, 33, 58, 59), (36, 37, 39, 38), (12, 14, 89, 88), (29, 27, 55, 56), (38, 39, 41, 40), (6, 8, 86, 85), (23, 21, 52, 53), (40, 41, 3, 2), (48, 47, 67, 68), (59, 58, 78, 79), (44, 42, 1, 64), (42, 62, 82, 1), (55, 54, 74, 75), (51, 50, 70, 71), (62, 61, 81, 82), (47, 46, 66, 67), (58, 57, 77, 78), (54, 53, 73, 74), (50, 49, 69, 70), (61, 60, 80, 81), (46, 45, 65, 66), (57, 56, 76, 77), (53, 52, 72, 73), (49, 48, 68, 69), (60, 59, 79, 80), (45, 44, 64, 65), (56, 55, 75, 76), (52, 51, 71, 72), (63, 64, 1), (63, 65, 64), (63, 66, 65), (63, 67, 66), (63, 68, 67), (63, 69, 68), (63, 70, 69), (63, 71, 70), (63, 72, 71), (63, 73, 72), (63, 74, 73), (63, 75, 74), (63, 76, 75), (63, 77, 76), (63, 78, 77), (63, 79, 78), (63, 80, 79), (63, 81, 80), (63, 82, 81), (63, 1, 82), (43, 85, 105, 0), (95, 96, 116, 115), (91, 92, 112, 111), (87, 88, 108, 107), (98, 99, 119, 118), (84, 43, 0, 104), (102, 84, 104, 122), (94, 95, 115, 114), (90, 91, 111, 110), (101, 102, 122, 121), (86, 87, 107, 106), (97, 98, 118, 117), (93, 94, 114, 113), (89, 90, 110, 109), (100, 101, 121, 120), (85, 86, 106, 105), (96, 97, 117, 116), (92, 93, 113, 112), (88, 89, 109, 108), (99, 100, 120, 119), (121, 122, 141, 140), (106, 107, 126, 125), (117, 118, 137, 136), (113, 114, 133, 132), (109, 110, 129, 128), (120, 121, 140, 139), (105, 106, 125, 124), (116, 117, 136, 135), (112, 113, 132, 131), (108, 109, 128, 127), (119, 120, 139, 138), (0, 105, 124, 83), (115, 116, 135, 134), (111, 112, 131, 130), (107, 108, 127, 126), (118, 119, 138, 137), (104, 0, 83, 123), (122, 104, 123, 141), (114, 115, 134, 133), (110, 111, 130, 129), (131, 132, 152, 151), (127, 128, 148, 147), (138, 139, 159, 158), (83, 124, 144, 103), (134, 135, 155, 154), (130, 131, 151, 150), (126, 127, 147, 146), (137, 138, 158, 157), (123, 83, 103, 143), (141, 123, 143, 161), (133, 134, 154, 153), (129, 130, 150, 149), (140, 141, 161, 160), (125, 126, 146, 145), (136, 137, 157, 156), (132, 133, 153, 152), (128, 129, 149, 148), (139, 140, 160, 159), (124, 125, 145, 144), (135, 136, 156, 155), (142, 162, 164), (142, 164, 167), (142, 167, 169), (142, 169, 163), (142, 163, 177), (142, 177, 183), (142, 183, 175), (142, 175, 181), (142, 181, 173), (142, 173, 178), (142, 178, 172), (142, 172, 176), (142, 176, 182), (142, 182, 174), (142, 174, 180), (142, 180, 179, 171, 165), (142, 165, 168), (142, 168, 170), (142, 170, 166), (142, 166, 162), (165, 171, 157, 158), (167, 164, 103, 144), (162, 166, 161, 143), (168, 165, 158, 159), (169, 167, 144, 145), (163, 169, 145, 146), (164, 162, 143, 103), (170, 168, 159, 160), (166, 170, 160, 161), (177, 163, 146, 147), (175, 183, 148, 149), (173, 181, 150, 151), (172, 178, 152, 153), (182, 176, 154, 155), (180, 174, 156, 157, 179), (183, 177, 147, 148), (181, 175, 149, 150), (178, 173, 151, 152), (176, 172, 153, 154), (174, 182, 155, 156), (171, 179, 157), (184, 185, 187, 186), (186, 187, 189, 188), (188, 189, 191, 190), (190, 191, 193, 192), (192, 193, 195, 194), (194, 195, 197, 196), (196, 197, 199, 198), (198, 199, 201, 200), (200, 201, 203, 202), (202, 203, 205, 204), (204, 205, 207, 206), (206, 207, 209, 208), (208, 209, 211, 210), (210, 211, 213, 212), (212, 213, 215, 214), (214, 215, 217, 216), (216, 217, 219, 218), (218, 219, 221, 220), (187, 185, 223, 221, 219, 217, 215, 213, 211, 209, 207, 205, 203, 201, 199, 197, 195, 193, 191, 189), (220, 221, 223, 222), (222, 223, 185, 184), (184, 186, 188, 190, 192, 194, 196, 198, 200, 202, 204, 206, 208, 210, 212, 214, 216, 218, 220, 222), (224, 225, 227, 226), (226, 227, 229, 228), (228, 229, 231, 230), (230, 231, 233, 232), (232, 233, 235, 234), (234, 235, 237, 236), (236, 237, 239, 238), (238, 239, 241, 240), (240, 241, 243, 242), (242, 243, 245, 244), (244, 245, 247, 246), (246, 247, 249, 248), (248, 249, 251, 250), (250, 251, 253, 252), (252, 253, 255, 254), (254, 255, 257, 256), (256, 257, 259, 258), (258, 259, 261, 260), (235, 233, 268, 269), (260, 261, 263, 262), (262, 263, 225, 224), (228, 230, 407, 406), (271, 270, 290, 291), (245, 243, 273, 274), (255, 253, 278, 279), (225, 263, 283, 265), (231, 229, 266, 267), (241, 239, 271, 272), (227, 225, 265, 264), (251, 249, 276, 277), (261, 259, 281, 282), (237, 235, 269, 270), (247, 245, 274, 275), (257, 255, 279, 280), (233, 231, 267, 268), (243, 241, 272, 273), (253, 251, 277, 278), (263, 261, 282, 283), (229, 227, 264, 266), (239, 237, 270, 271), (249, 247, 275, 276), (259, 257, 280, 281), (288, 287, 307, 308), (279, 278, 298, 299), (272, 271, 291, 292), (264, 265, 285, 284), (280, 279, 299, 300), (273, 272, 292, 293), (266, 264, 284, 286), (281, 280, 300, 301), (274, 273, 293, 294), (267, 266, 286, 287), (282, 281, 301, 302), (275, 274, 294, 295), (268, 267, 287, 288), (283, 282, 302, 303), (276, 275, 295, 296), (269, 268, 288, 289), (265, 283, 303, 285), (277, 276, 296, 297), (270, 269, 289, 290), (278, 277, 297, 298), (304, 305, 325, 324), (303, 302, 322, 323), (296, 295, 315, 316), (289, 288, 308, 309), (285, 303, 323, 305), (297, 296, 316, 317), (290, 289, 309, 310), (298, 297, 317, 318), (291, 290, 310, 311), (299, 298, 318, 319), (292, 291, 311, 312), (284, 285, 305, 304), (300, 299, 319, 320), (293, 292, 312, 313), (286, 284, 304, 306), (301, 300, 320, 321), (294, 293, 313, 314), (287, 286, 306, 307), (302, 301, 321, 322), (295, 294, 314, 315), (325, 343, 363, 345), (320, 319, 339, 340), (313, 312, 332, 333), (306, 304, 324, 326), (321, 320, 340, 341), (314, 313, 333, 334), (307, 306, 326, 327), (322, 321, 341, 342), (315, 314, 334, 335), (308, 307, 327, 328), (323, 322, 342, 343), (316, 315, 335, 336), (309, 308, 328, 329), (305, 323, 343, 325), (317, 316, 336, 337), (310, 309, 329, 330), (318, 317, 337, 338), (311, 310, 330, 331), (319, 318, 338, 339), (312, 311, 331, 332), (361, 360, 380, 381), (337, 336, 356, 357), (330, 329, 349, 350), (338, 337, 357, 358), (331, 330, 350, 351), (339, 338, 358, 359), (332, 331, 351, 352), (324, 325, 345, 344), (340, 339, 359, 360), (333, 332, 352, 353), (326, 324, 344, 346), (341, 340, 360, 361), (334, 333, 353, 354), (327, 326, 346, 347), (342, 341, 361, 362), (335, 334, 354, 355), (328, 327, 347, 348), (343, 342, 362, 363), (336, 335, 355, 356), (329, 328, 348, 349), (378, 377, 397, 398), (354, 353, 373, 374), (347, 346, 366, 367), (362, 361, 381, 382), (355, 354, 374, 375), (348, 347, 367, 368), (363, 362, 382, 383), (356, 355, 375, 376), (349, 348, 368, 369), (345, 363, 383, 365), (357, 356, 376, 377), (350, 349, 369, 370), (358, 357, 377, 378), (351, 350, 370, 371), (359, 358, 378, 379), (352, 351, 371, 372), (344, 345, 365, 364), (360, 359, 379, 380), (353, 352, 372, 373), (346, 344, 364, 366), (384, 385, 403, 402, 401, 400, 399, 398, 397, 396, 395, 394, 393, 392, 391, 390, 389, 388, 387, 386), (371, 370, 390, 391), (379, 378, 398, 399), (372, 371, 391, 392), (364, 365, 385, 384), (380, 379, 399, 400), (373, 372, 392, 393), (366, 364, 384, 386), (381, 380, 400, 401), (374, 373, 393, 394), (367, 366, 386, 387), (382, 381, 401, 402), (375, 374, 394, 395), (368, 367, 387, 388), (383, 382, 402, 403), (376, 375, 395, 396), (369, 368, 388, 389), (365, 383, 403, 385), (377, 376, 396, 397), (370, 369, 389, 390), (411, 412, 432, 431), (238, 240, 412, 411), (224, 226, 405, 404), (248, 250, 417, 416), (258, 260, 422, 421), (234, 236, 410, 409), (244, 246, 415, 414), (254, 256, 420, 419), (230, 232, 408, 407), (240, 242, 413, 412), (250, 252, 418, 417), (260, 262, 423, 422), (226, 228, 406, 405), (236, 238, 411, 410), (246, 248, 416, 415), (256, 258, 421, 420), (232, 234, 409, 408), (242, 244, 414, 413), (252, 254, 419, 418), (262, 224, 404, 423), (428, 429, 449, 448), (404, 405, 425, 424), (419, 420, 440, 439), (412, 413, 433, 432), (405, 406, 426, 425), (420, 421, 441, 440), (413, 414, 434, 433), (406, 407, 427, 426), (421, 422, 442, 441), (414, 415, 435, 434), (407, 408, 428, 427), (422, 423, 443, 442), (415, 416, 436, 435), (408, 409, 429, 428), (423, 404, 424, 443), (416, 417, 437, 436), (409, 410, 430, 429), (417, 418, 438, 437), (410, 411, 431, 430), (418, 419, 439, 438), (445, 446, 466, 465), (443, 424, 444, 463), (436, 437, 457, 456), (429, 430, 450, 449), (437, 438, 458, 457), (430, 431, 451, 450), (438, 439, 459, 458), (431, 432, 452, 451), (424, 425, 445, 444), (439, 440, 460, 459), (432, 433, 453, 452), (425, 426, 446, 445), (440, 441, 461, 460), (433, 434, 454, 453), (426, 427, 447, 446), (441, 442, 462, 461), (434, 435, 455, 454), (427, 428, 448, 447), (442, 443, 463, 462), (435, 436, 456, 455), (497, 477, 724, 729), (460, 461, 481, 480), (453, 454, 474, 473), (446, 447, 467, 466), (461, 462, 482, 481), (454, 455, 475, 474), (447, 448, 468, 467), (462, 463, 483, 482), (455, 456, 476, 475), (448, 449, 469, 468), (463, 444, 464, 483), (456, 457, 477, 476), (449, 450, 470, 469), (457, 458, 478, 477), (450, 451, 471, 470), (458, 459, 479, 478), (451, 452, 472, 471), (444, 445, 465, 464), (459, 460, 480, 479), (452, 453, 473, 472), (494, 495, 515, 514), (470, 471, 491, 490), (481, 501, 730, 728), (471, 472, 492, 491), (464, 465, 485, 484), (477, 478, 725, 724), (472, 473, 493, 492), (465, 466, 486, 485), (480, 481, 728, 727), (473, 474, 494, 493), (466, 467, 487, 486), (481, 482, 502, 501), (474, 475, 495, 494), (467, 468, 488, 487), (482, 483, 503, 502), (475, 476, 496, 495), (468, 469, 489, 488), (483, 464, 484, 503), (476, 477, 497, 496), (469, 470, 490, 489), (511, 512, 532, 531), (487, 488, 508, 507), (502, 503, 523, 522), (495, 496, 516, 515), (488, 489, 509, 508), (503, 484, 504, 523), (496, 497, 517, 516), (489, 490, 510, 509), (519, 518, 732, 733), (490, 491, 511, 510), (479, 480, 727, 726), (491, 492, 512, 511), (484, 485, 505, 504), (518, 517, 731, 732), (492, 493, 513, 512), (485, 486, 506, 505), (521, 520, 734, 735), (493, 494, 514, 513), (486, 487, 507, 506), (501, 502, 522, 521), (528, 529, 549, 548), (504, 505, 525, 524), (519, 520, 540, 539), (512, 513, 533, 532), (505, 506, 526, 525), (520, 521, 541, 540), (513, 514, 534, 533), (506, 507, 527, 526), (521, 522, 542, 541), (514, 515, 535, 534), (507, 508, 528, 527), (522, 523, 543, 542), (515, 516, 536, 535), (508, 509, 529, 528), (523, 504, 524, 543), (516, 517, 537, 536), (509, 510, 530, 529), (517, 518, 538, 537), (510, 511, 531, 530), (518, 519, 539, 538), (545, 546, 566, 565), (543, 524, 544, 563), (536, 537, 557, 556), (529, 530, 550, 549), (537, 538, 558, 557), (530, 531, 551, 550), (538, 539, 559, 558), (531, 532, 552, 551), (524, 525, 545, 544), (539, 540, 560, 559), (532, 533, 553, 552), (525, 526, 546, 545), (540, 541, 561, 560), (533, 534, 554, 553), (526, 527, 547, 546), (541, 542, 562, 561), (534, 535, 555, 554), (527, 528, 548, 547), (542, 543, 563, 562), (535, 536, 556, 555), (577, 578, 598, 597), (560, 561, 581, 580), (553, 554, 574, 573), (546, 547, 567, 566), (561, 562, 582, 581), (554, 555, 575, 574), (547, 548, 568, 567), (562, 563, 583, 582), (555, 556, 576, 575), (548, 549, 569, 568), (563, 544, 564, 583), (556, 557, 577, 576), (549, 550, 570, 569), (557, 558, 578, 577), (550, 551, 571, 570), (558, 559, 579, 578), (551, 552, 572, 571), (544, 545, 565, 564), (559, 560, 580, 579), (552, 553, 573, 572), (601, 602, 622, 621), (570, 571, 591, 590), (578, 579, 599, 598), (571, 572, 592, 591), (564, 565, 585, 584), (579, 580, 600, 599), (572, 573, 593, 592), (565, 566, 586, 585), (580, 581, 601, 600), (573, 574, 594, 593), (566, 567, 587, 586), (581, 582, 602, 601), (574, 575, 595, 594), (567, 568, 588, 587), (582, 583, 603, 602), (575, 576, 596, 595), (568, 569, 589, 588), (583, 564, 584, 603), (576, 577, 597, 596), (569, 570, 590, 589), (618, 619, 639, 638), (594, 595, 615, 614), (587, 588, 608, 607), (602, 603, 623, 622), (595, 596, 616, 615), (588, 589, 609, 608), (603, 584, 604, 623), (596, 597, 617, 616), (589, 590, 610, 609), (597, 598, 618, 617), (590, 591, 611, 610), (598, 599, 619, 618), (591, 592, 612, 611), (584, 585, 605, 604), (599, 600, 620, 619), (592, 593, 613, 612), (585, 586, 606, 605), (600, 601, 621, 620), (593, 594, 614, 613), (586, 587, 607, 606), (635, 636, 656, 655), (611, 612, 632, 631), (604, 605, 625, 624), (619, 620, 640, 639), (612, 613, 633, 632), (605, 606, 626, 625), (620, 621, 641, 640), (613, 614, 634, 633), (606, 607, 627, 626), (621, 622, 642, 641), (614, 615, 635, 634), (607, 608, 628, 627), (622, 623, 643, 642), (615, 616, 636, 635), (608, 609, 629, 628), (623, 604, 624, 643), (616, 617, 637, 636), (609, 610, 630, 629), (617, 618, 638, 637), (610, 611, 631, 630), (652, 653, 673, 672), (628, 629, 649, 648), (643, 624, 644, 663), (636, 637, 657, 656), (629, 630, 650, 649), (637, 638, 658, 657), (630, 631, 651, 650), (638, 639, 659, 658), (631, 632, 652, 651), (624, 625, 645, 644), (639, 640, 660, 659), (632, 633, 653, 652), (625, 626, 646, 645), (640, 641, 661, 660), (633, 634, 654, 653), (626, 627, 647, 646), (641, 642, 662, 661), (634, 635, 655, 654), (627, 628, 648, 647), (642, 643, 663, 662), (669, 670, 690, 689), (645, 646, 666, 665), (660, 661, 681, 680), (653, 654, 674, 673), (646, 647, 667, 666), (661, 662, 682, 681), (654, 655, 675, 674), (647, 648, 668, 667), (662, 663, 683, 682), (655, 656, 676, 675), (648, 649, 669, 668), (663, 644, 664, 683), (656, 657, 677, 676), (649, 650, 670, 669), (657, 658, 678, 677), (650, 651, 671, 670), (658, 659, 679, 678), (651, 652, 672, 671), (644, 645, 665, 664), (659, 660, 680, 679), (686, 687, 707, 706), (677, 678, 698, 697), (670, 671, 691, 690), (678, 679, 699, 698), (671, 672, 692, 691), (664, 665, 685, 684), (679, 680, 700, 699), (672, 673, 693, 692), (665, 666, 686, 685), (680, 681, 701, 700), (673, 674, 694, 693), (666, 667, 687, 686), (681, 682, 702, 701), (674, 675, 695, 694), (667, 668, 688, 687), (682, 683, 703, 702), (675, 676, 696, 695), (668, 669, 689, 688), (683, 664, 684, 703), (676, 677, 697, 696), (704, 705, 706, 707, 708, 709, 710, 711, 712, 713, 714, 715, 716, 717, 718, 719, 720, 721, 722, 723), (701, 702, 722, 721), (694, 695, 715, 714), (687, 688, 708, 707), (702, 703, 723, 722), (695, 696, 716, 715), (688, 689, 709, 708), (703, 684, 704, 723), (696, 697, 717, 716), (689, 690, 710, 709), (697, 698, 718, 717), (690, 691, 711, 710), (698, 699, 719, 718), (691, 692, 712, 711), (684, 685, 705, 704), (699, 700, 720, 719), (692, 693, 713, 712), (685, 686, 706, 705), (700, 701, 721, 720), (693, 694, 714, 713), (727, 728, 737, 736), (732, 731, 743, 744), (735, 734, 746, 747), (729, 724, 500, 738), (726, 727, 736, 498), (728, 730, 742, 737), (734, 733, 745, 746), (725, 726, 498, 499), (520, 519, 733, 734), (501, 521, 735, 730), (517, 497, 729, 731), (478, 479, 726, 725), (743, 738, 753, 758), (736, 737, 752, 751), (744, 743, 758, 759), (747, 746, 761, 762), (738, 500, 748, 753), (498, 736, 751, 750), (737, 742, 757, 752), (746, 745, 760, 761), (731, 729, 738, 743), (724, 725, 499, 500), (733, 732, 744, 745), (730, 735, 747, 742), (758, 753, 765, 770), (751, 752, 764, 763), (759, 758, 770, 771), (762, 761, 773, 774), (753, 748, 741, 765), (750, 751, 763, 739), (752, 757, 769, 764), (761, 760, 772, 773), (500, 499, 749, 748), (745, 744, 759, 760), (742, 747, 762, 757), (499, 498, 750, 749), (763, 764, 776, 775), (771, 770, 782, 783), (774, 773, 785, 786), (765, 741, 756, 777), (739, 763, 775, 754), (764, 769, 781, 776), (773, 772, 784, 785), (740, 739, 754, 755), (748, 749, 740, 741), (760, 759, 771, 772), (757, 762, 774, 769), (749, 750, 739, 740), (775, 776, 788, 787), (783, 782, 794, 795), (786, 785, 797, 798), (777, 756, 768, 789), (754, 775, 787, 766), (776, 781, 793, 788), (785, 784, 796, 797), (755, 754, 766, 767), (770, 765, 777, 782), (741, 740, 755, 756), (772, 771, 783, 784), (769, 774, 786, 781), (795, 794, 806, 807), (798, 797, 809, 810), (789, 768, 780, 801), (766, 787, 799, 778), (788, 793, 805, 800), (797, 796, 808, 809), (767, 766, 778, 779), (793, 798, 810, 805), (782, 777, 789, 794), (756, 755, 767, 768), (784, 783, 795, 796), (781, 786, 798, 793), (810, 809, 821, 822), (801, 780, 792, 813), (778, 799, 811, 790), (800, 805, 817, 812), (809, 808, 820, 821), (779, 778, 790, 791), (805, 810, 822, 817), (808, 807, 819, 820), (787, 788, 800, 799), (794, 789, 801, 806), (768, 767, 779, 780), (796, 795, 807, 808), (822, 821, 833, 834), (813, 792, 804, 825), (790, 811, 823, 802), (812, 817, 829, 824), (821, 820, 832, 833), (791, 790, 802, 803), (817, 822, 834, 829), (820, 819, 831, 832), (807, 806, 818, 819), (799, 800, 812, 811), (806, 801, 813, 818), (780, 779, 791, 792), (802, 823, 835, 814), (824, 829, 841, 836), (833, 832, 844, 845), (803, 802, 814, 815), (829, 834, 846, 841), (832, 831, 843, 844), (804, 803, 815, 816), (830, 825, 837, 842), (819, 818, 830, 831), (811, 812, 824, 823), (818, 813, 825, 830), (792, 791, 803, 804), (814, 835, 847, 826), (836, 841, 853, 848), (845, 844, 856, 857), (815, 814, 826, 827), (841, 846, 858, 853), (844, 843, 855, 856), (816, 815, 827, 828), (842, 837, 849, 854), (825, 804, 816, 837), (834, 833, 845, 846), (831, 830, 842, 843), (823, 824, 836, 835), (848, 853, 862, 860), (857, 856, 865, 866), (827, 826, 838, 839), (853, 858, 867, 862), (856, 855, 864, 865), (828, 827, 839, 840), (854, 849, 861, 863), (847, 848, 860, 859), (837, 816, 828, 849), (846, 845, 857, 858), (843, 842, 854, 855), (835, 836, 848, 847), (866, 865, 877, 878), (839, 838, 850, 851), (862, 867, 879, 874), (865, 864, 876, 877), (840, 839, 851, 852), (863, 861, 870, 875), (859, 860, 869, 868), (864, 863, 875, 876), (826, 847, 859, 838), (849, 828, 840, 861), (858, 857, 866, 867), (855, 854, 863, 864), (852, 851, 871, 870), (851, 850, 872, 871), (850, 868, 873, 872), (868, 869, 874, 873), (870, 871, 876, 875), (871, 872, 877, 876), (872, 873, 878, 877), (873, 874, 879, 878), (860, 862, 874, 869), (838, 859, 868, 850), (861, 840, 852, 870), (867, 866, 878, 879)])
me_cylinder.use_remesh_preserve_volume = False
me_cylinder.use_remesh_preserve_attributes = False
me_cylinder.use_mirror_vertex_groups = False
me_cylinder.update()
me_cylinder_005 = bpy.data.meshes.new('Cylinder.005')
me_cylinder_005.from_pydata([(0.268, 0.05031, -4.714), (0.0, 0.06099, 8.658), (0.0, 0.06099, -1.0), (0.0, 0.06099, 1.0), (0.309, 0.058, -1.0), (0.309, 0.058, 1.0), (0.5878, 0.04934, -1.0), (0.5878, 0.04934, 1.0), (0.809, 0.03585, -1.0), (0.809, 0.03585, 1.0), (0.9511, 0.01885, -1.0), (0.9511, 0.01885, 1.0), (1.0, 2.752e-07, -1.0), (1.0, 2.752e-07, 1.0), (0.9511, -0.01885, -1.0), (0.9511, -0.01885, 1.0), (0.809, -0.03585, -1.0), (0.809, -0.03585, 1.0), (0.5878, -0.04934, -1.0), (0.5878, -0.04934, 1.0), (0.309, -0.058, -1.0), (0.309, -0.058, 1.0), (-3.258e-07, -0.06099, -1.0), (-3.258e-07, -0.06099, 1.0), (-0.309, -0.058, -1.0), (-0.309, -0.058, 1.0), (-0.5878, -0.04934, -1.0), (-0.5878, -0.04934, 1.0), (-0.809, -0.03585, -1.0), (-0.809, -0.03585, 1.0), (-0.9511, -0.01885, -1.0), (-0.9511, -0.01885, 1.0), (-1.0, 3.367e-07, -1.0), (-1.0, 3.367e-07, 1.0), (-0.9511, 0.01885, -1.0), (-0.9511, 0.01885, 1.0), (-0.809, 0.03585, -1.0), (-0.809, 0.03585, 1.0), (-0.5878, 0.04934, -1.0), (-0.5878, 0.04934, 1.0), (-0.309, 0.058, -1.0), (-0.309, 0.058, 1.0), (0.0, 0.06099, 4.411), (0.2853, 0.05355, -1.836), (0.309, 0.058, 4.411), (0.5878, 0.04934, 4.411), (0.809, 0.03585, 4.411), (0.9511, 0.01885, 4.411), (1.0, 2.752e-07, 4.411), (0.9511, -0.01885, 4.411), (0.809, -0.03585, 4.411), (0.5878, -0.04934, 4.411), (0.309, -0.058, 4.411), (-3.258e-07, -0.06099, 4.411), (-0.309, -0.058, 4.411), (-0.5878, -0.04934, 4.411), (-0.809, -0.03585, 4.411), (-0.9511, -0.01885, 4.411), (-1.0, 3.367e-07, 4.411), (-0.9511, 0.01885, 4.411), (-0.809, 0.03585, 4.411), (-0.5878, 0.04934, 4.411), (-0.309, 0.058, 4.411), (0.0, 2.778e-07, 8.658), (0.309, 0.058, 8.658), (0.5878, 0.04934, 8.658), (0.809, 0.03585, 8.658), (0.9511, 0.01885, 8.658), (1.0, 2.752e-07, 8.658), (0.9511, -0.01885, 8.658), (0.809, -0.03585, 8.658), (0.5878, -0.04934, 8.658), (0.309, -0.058, 8.658), (-3.258e-07, -0.06099, 8.658), (-0.309, -0.058, 8.658), (-0.5878, -0.04934, 8.658), (-0.809, -0.03585, 8.658), (-0.9511, -0.01885, 8.658), (-1.0, 3.367e-07, 8.658), (-0.9511, 0.01885, 8.658), (-0.809, 0.03585, 8.658), (-0.5878, 0.04934, 8.658), (-0.309, 0.058, 8.658), (0.2518, 0.04727, -10.7), (4.253e-09, 0.0563, -1.836), (0.5426, 0.04555, -1.836), (0.7468, 0.03309, -1.836), (0.878, 0.0174, -1.836), (0.9232, 2.767e-07, -1.836), (0.878, -0.0174, -1.836), (0.7468, -0.03309, -1.836), (0.5426, -0.04555, -1.836), (0.2853, -0.05355, -1.836), (-2.965e-07, -0.0563, -1.836), (-0.2853, -0.05355, -1.836), (-0.5426, -0.04555, -1.836), (-0.7468, -0.03309, -1.836), (-0.878, -0.0174, -1.836), (-0.9232, 3.335e-07, -1.836), (-0.878, 0.0174, -1.836), (-0.7468, 0.03309, -1.836), (-0.5426, 0.04555, -1.836), (-0.2853, 0.05355, -1.836), (0.2337, 0.04387, -14.37), (1.069e-08, 0.0529, -4.714), (0.5098, 0.04279, -4.714), (0.7017, 0.03109, -4.714), (0.8249, 0.01635, -4.714), (0.8673, 2.777e-07, -4.714), (0.8249, -0.01635, -4.714), (0.7017, -0.03109, -4.714), (0.5098, -0.04279, -4.714), (0.268, -0.05031, -4.714), (-2.719e-07, -0.0529, -4.714), (-0.268, -0.05031, -4.714), (-0.5098, -0.04279, -4.714), (-0.7017, -0.03109, -4.714), (-0.8249, -0.01635, -4.714), (-0.8673, 3.311e-07, -4.714), (-0.8249, 0.01635, -4.714), (-0.7017, 0.03109, -4.714), (-0.5098, 0.04279, -4.714), (-0.268, 0.05031, -4.714), (1.451e-08, 0.0497, -10.7), (0.479, 0.04021, -10.7), (0.6593, 0.02921, -10.7), (0.775, 0.01536, -10.7), (0.8149, 2.788e-07, -10.7), (0.775, -0.01536, -10.7), (0.6593, -0.02921, -10.7), (0.479, -0.04021, -10.7), (0.2518, -0.04727, -10.7), (-2.51e-07, -0.0497, -10.7), (-0.2518, -0.04727, -10.7), (-0.479, -0.04021, -10.7), (-0.6593, -0.02921, -10.7), (-0.775, -0.01536, -10.7), (-0.8149, 3.29e-07, -10.7), (-0.775, 0.01536, -10.7), (-0.6593, 0.02921, -10.7), (-0.479, 0.04021, -10.7), (-0.2518, 0.04727, -10.7), (1.928e-08, 2.82e-07, -16.31), (1.928e-08, 0.04612, -14.37), (0.4445, 0.03732, -14.37), (0.6118, 0.02711, -14.37), (0.7192, 0.01425, -14.37), (0.7563, 2.8e-07, -14.37), (0.7192, -0.01425, -14.37), (0.6118, -0.02711, -14.37), (0.4445, -0.03731, -14.37), (0.2337, -0.04387, -14.37), (-2.271e-07, -0.04612, -14.37), (-0.2337, -0.04387, -14.37), (-0.4445, -0.03731, -14.37), (-0.6118, -0.02711, -14.37), (-0.7193, -0.01425, -14.37), (-0.7563, 3.266e-07, -14.37), (-0.7192, 0.01425, -14.37), (-0.6118, 0.02711, -14.37), (-0.4445, 0.03732, -14.37), (-0.2337, 0.04387, -14.37), (1.928e-08, 0.006516, -16.18), (0.1023, 0.002028, -16.17), (0.03309, 0.006212, -16.18), (-0.1008, 0.001998, -16.18), (-0.03293, 0.006182, -16.18), (0.06307, 0.005295, -16.17), (-0.08588, 0.003806, -16.18), (0.08696, 0.003853, -16.17), (-0.06251, 0.005247, -16.18), (-0.1036, 0.000914, -16.18), (-0.03271, -0.006139, -16.18), (0.03293, -0.00618, -16.18), (-0.09994, -0.00198, -16.18), (0.08667, -0.00384, -16.18), (-0.06202, -0.005206, -16.18), (0.1073, 2.818e-07, -16.17), (-1.532e-08, -0.006477, -16.18), (-0.105, 2.882e-07, -16.18), (-0.105, 2.882e-07, -16.18), (0.06282, -0.005273, -16.18), (-0.08516, -0.003773, -16.18), (0.102, -0.002022, -16.18)], [], [(38, 40, 102, 101), (17, 15, 49, 50), (2, 3, 5, 4), (32, 34, 99, 98), (11, 9, 46, 47), (4, 5, 7, 6), (26, 28, 96, 95), (5, 3, 42, 44), (6, 7, 9, 8), (20, 22, 93, 92), (37, 35, 59, 60), (8, 9, 11, 10), (14, 16, 90, 89), (31, 29, 56, 57), (10, 11, 13, 12), (8, 10, 87, 86), (25, 23, 53, 54), (12, 13, 15, 14), (34, 36, 100, 99), (19, 17, 50, 51), (14, 15, 17, 16), (28, 30, 97, 96), (13, 11, 47, 48), (16, 17, 19, 18), (22, 24, 94, 93), (7, 5, 44, 45), (18, 19, 21, 20), (16, 18, 91, 90), (3, 41, 62, 42), (20, 21, 23, 22), (2, 4, 43, 84), (39, 37, 60, 61), (22, 23, 25, 24), (10, 12, 88, 87), (33, 31, 57, 58), (24, 25, 27, 26), (40, 2, 84, 102), (27, 25, 54, 55), (26, 27, 29, 28), (4, 6, 85, 43), (21, 19, 51, 52), (28, 29, 31, 30), (36, 38, 101, 100), (15, 13, 48, 49), (30, 31, 33, 32), (30, 32, 98, 97), (9, 7, 45, 46), (32, 33, 35, 34), (24, 26, 95, 94), (41, 39, 61, 62), (34, 35, 37, 36), (18, 20, 92, 91), (35, 33, 58, 59), (36, 37, 39, 38), (12, 14, 89, 88), (29, 27, 55, 56), (38, 39, 41, 40), (6, 8, 86, 85), (23, 21, 52, 53), (40, 41, 3, 2), (48, 47, 67, 68), (59, 58, 78, 79), (44, 42, 1, 64), (42, 62, 82, 1), (55, 54, 74, 75), (51, 50, 70, 71), (62, 61, 81, 82), (47, 46, 66, 67), (58, 57, 77, 78), (54, 53, 73, 74), (50, 49, 69, 70), (61, 60, 80, 81), (46, 45, 65, 66), (57, 56, 76, 77), (53, 52, 72, 73), (49, 48, 68, 69), (60, 59, 79, 80), (45, 44, 64, 65), (56, 55, 75, 76), (52, 51, 71, 72), (63, 64, 1), (63, 65, 64), (63, 66, 65), (63, 67, 66), (63, 68, 67), (63, 69, 68), (63, 70, 69), (63, 71, 70), (63, 72, 71), (63, 73, 72), (63, 74, 73), (63, 75, 74), (63, 76, 75), (63, 77, 76), (63, 78, 77), (63, 79, 78), (63, 80, 79), (63, 81, 80), (63, 82, 81), (63, 1, 82), (43, 85, 105, 0), (95, 96, 116, 115), (91, 92, 112, 111), (87, 88, 108, 107), (98, 99, 119, 118), (84, 43, 0, 104), (102, 84, 104, 122), (94, 95, 115, 114), (90, 91, 111, 110), (101, 102, 122, 121), (86, 87, 107, 106), (97, 98, 118, 117), (93, 94, 114, 113), (89, 90, 110, 109), (100, 101, 121, 120), (85, 86, 106, 105), (96, 97, 117, 116), (92, 93, 113, 112), (88, 89, 109, 108), (99, 100, 120, 119), (121, 122, 141, 140), (106, 107, 126, 125), (117, 118, 137, 136), (113, 114, 133, 132), (109, 110, 129, 128), (120, 121, 140, 139), (105, 106, 125, 124), (116, 117, 136, 135), (112, 113, 132, 131), (108, 109, 128, 127), (119, 120, 139, 138), (0, 105, 124, 83), (115, 116, 135, 134), (111, 112, 131, 130), (107, 108, 127, 126), (118, 119, 138, 137), (104, 0, 83, 123), (122, 104, 123, 141), (114, 115, 134, 133), (110, 111, 130, 129), (131, 132, 152, 151), (127, 128, 148, 147), (138, 139, 159, 158), (83, 124, 144, 103), (134, 135, 155, 154), (130, 131, 151, 150), (126, 127, 147, 146), (137, 138, 158, 157), (123, 83, 103, 143), (141, 123, 143, 161), (133, 134, 154, 153), (129, 130, 150, 149), (140, 141, 161, 160), (125, 126, 146, 145), (136, 137, 157, 156), (132, 133, 153, 152), (128, 129, 149, 148), (139, 140, 160, 159), (124, 125, 145, 144), (135, 136, 156, 155), (142, 162, 164), (142, 164, 167), (142, 167, 169), (142, 169, 163), (142, 163, 177), (142, 177, 183), (142, 183, 175), (142, 175, 181), (142, 181, 173), (142, 173, 178), (142, 178, 172), (142, 172, 176), (142, 176, 182), (142, 182, 174), (142, 174, 180), (142, 180, 179, 171, 165), (142, 165, 168), (142, 168, 170), (142, 170, 166), (142, 166, 162), (165, 171, 157, 158), (167, 164, 103, 144), (162, 166, 161, 143), (168, 165, 158, 159), (169, 167, 144, 145), (163, 169, 145, 146), (164, 162, 143, 103), (170, 168, 159, 160), (166, 170, 160, 161), (177, 163, 146, 147), (175, 183, 148, 149), (173, 181, 150, 151), (172, 178, 152, 153), (182, 176, 154, 155), (180, 174, 156, 157, 179), (183, 177, 147, 148), (181, 175, 149, 150), (178, 173, 151, 152), (176, 172, 153, 154), (174, 182, 155, 156), (171, 179, 157)])
me_cylinder_005.use_remesh_preserve_volume = False
me_cylinder_005.use_remesh_preserve_attributes = False
me_cylinder_005.use_mirror_vertex_groups = False
me_cylinder_005.update()
me_cylinder_004 = bpy.data.meshes.new('Cylinder.004')
me_cylinder_004.from_pydata([(0.0, 0.6713, -1.0), (0.0, 0.6713, 1.0), (0.309, 0.6384, -1.0), (0.309, 0.6384, 1.0), (0.5878, 0.5431, -1.0), (0.5878, 0.5431, 1.0), (0.809, 0.3946, -1.0), (0.809, 0.3946, 1.0), (0.9511, 0.2074, -1.0), (0.9511, 0.2074, 1.0), (1.0, -4.371e-08, -1.0), (1.0, -4.371e-08, 1.0), (0.9511, -0.2074, -1.0), (0.9511, -0.2074, 1.0), (0.809, -0.3946, -1.0), (0.809, -0.3946, 1.0), (0.5878, -0.5431, -1.0), (0.5878, -0.5431, 1.0), (0.309, -0.6384, -1.0), (0.309, -0.6384, 1.0), (-3.258e-07, -0.6713, -1.0), (-3.258e-07, -0.6713, 1.0), (-0.309, -0.6384, -1.0), (-0.309, -0.6384, 1.0), (-0.5878, -0.5431, -1.0), (-0.5878, -0.5431, 1.0), (-0.809, -0.3946, -1.0), (-0.809, -0.3946, 1.0), (-0.9511, -0.2074, -1.0), (-0.9511, -0.2074, 1.0), (-1.0, 9.656e-07, -1.0), (-1.0, 9.656e-07, 1.0), (-0.9511, 0.2074, -1.0), (-0.9511, 0.2074, 1.0), (-0.809, 0.3946, -1.0), (-0.809, 0.3946, 1.0), (-0.5878, 0.5431, -1.0), (-0.5878, 0.5431, 1.0), (-0.309, 0.6384, -1.0), (-0.309, 0.6384, 1.0), (0.309, 0.6384, 8.517), (5.675e-07, 0.6713, 8.517), (0.5878, 0.5431, 8.517), (0.809, 0.3946, 8.517), (0.9511, 0.2074, 8.517), (1.0, -4.371e-08, 8.517), (0.9511, -0.2074, 8.517), (0.809, -0.3946, 8.517), (0.5878, -0.5431, 8.517), (0.309, -0.6384, 8.517), (2.417e-07, -0.6713, 8.517), (-0.309, -0.6384, 8.517), (-0.5878, -0.5431, 8.517), (-0.809, -0.3946, 8.517), (-0.9511, -0.2074, 8.517), (-1.0, 9.656e-07, 8.517), (-0.9511, 0.2074, 8.517), (-0.809, 0.3946, 8.517), (-0.5878, 0.5431, 8.517), (-0.309, 0.6384, 8.517), (0.6934, 2.134, 8.517), (4.394e-07, 2.244, 8.517), (1.319, 1.815, 8.517), (1.815, 1.319, 8.517), (2.134, 0.6934, 8.517), (2.244, -4.613e-07, 8.517), (2.134, -0.6934, 8.517), (1.815, -1.319, 8.517), (1.319, -1.815, 8.517), (0.6934, -2.134, 8.517), (-2.917e-07, -2.244, 8.517), (-0.6934, -2.134, 8.517), (-1.319, -1.815, 8.517), (-1.815, -1.319, 8.517), (-2.134, -0.6934, 8.517), (-2.244, 1.803e-06, 8.517), (-2.134, 0.6934, 8.517), (-1.815, 1.319, 8.517), (-1.319, 1.815, 8.517), (-0.6934, 2.134, 8.517), (0.7897, 2.431, 9.364), (4.656e-07, 2.556, 9.364), (1.502, 2.068, 9.364), (2.068, 1.502, 9.364), (2.431, 0.7897, 9.364), (2.556, -5.669e-07, 9.364), (2.431, -0.7897, 9.364), (2.068, -1.502, 9.364), (1.502, -2.068, 9.364), (0.7897, -2.431, 9.364), (-3.671e-07, -2.556, 9.364), (-0.7897, -2.431, 9.364), (-1.502, -2.068, 9.364), (-2.068, -1.502, 9.364), (-2.431, -0.7897, 9.364), (-2.556, 2.013e-06, 9.364), (-2.431, 0.7897, 9.364), (-2.068, 1.502, 9.364), (-1.502, 2.068, 9.364), (-0.7897, 2.431, 9.364), (0.5969, 1.837, 10.37), (6.058e-07, 1.931, 10.37), (1.135, 1.563, 10.37), (1.563, 1.135, 10.37), (1.837, 0.5969, 10.37), (1.931, -3.702e-07, 10.37), (1.837, -0.5969, 10.37), (1.563, -1.135, 10.37), (1.135, -1.563, 10.37), (0.5969, -1.837, 10.37), (-2.353e-08, -1.931, 10.37), (-0.5969, -1.837, 10.37), (-1.135, -1.563, 10.37), (-1.563, -1.135, 10.37), (-1.837, -0.5969, 10.37), (-1.931, 1.579e-06, 10.37), (-1.837, 0.5969, 10.37), (-1.563, 1.135, 10.37), (-1.135, 1.563, 10.37), (-0.5969, 1.837, 10.37), (0.4661, 1.435, 10.37), (6.52e-07, 1.508, 10.37), (0.8866, 1.22, 10.37), (1.22, 0.8866, 10.37), (1.435, 0.4661, 10.37), (1.508, -2.395e-07, 10.37), (1.435, -0.4661, 10.37), (1.22, -0.8866, 10.37), (0.8866, -1.22, 10.37), (0.4661, -1.435, 10.37), (1.605e-07, -1.508, 10.37), (-0.4661, -1.435, 10.37), (-0.8866, -1.22, 10.37), (-1.22, -0.8866, 10.37), (-1.435, -0.4661, 10.37), (-1.508, 1.283e-06, 10.37), (-1.435, 0.4661, 10.37), (-1.22, 0.8866, 10.37), (-0.8866, 1.22, 10.37), (-0.4661, 1.435, 10.37), (0.2226, 0.6852, 11.27), (8.132e-07, 0.7204, 11.27), (0.4235, 0.5828, 11.27), (0.5828, 0.4235, 11.27), (0.6852, 0.2226, 11.27), (0.7204, 1.328e-08, 11.27), (0.6852, -0.2226, 11.27), (0.5828, -0.4235, 11.27), (0.4235, -0.5828, 11.27), (0.2226, -0.6852, 11.27), (5.785e-07, -0.7204, 11.27), (-0.2226, -0.6852, 11.27), (-0.4235, -0.5828, 11.27), (-0.5828, -0.4235, 11.27), (-0.6852, -0.2226, 11.27), (-0.7204, 7.404e-07, 11.27), (-0.6852, 0.2226, 11.27), (-0.5828, 0.4235, 11.27), (-0.4234, 0.5828, 11.27), (-0.2226, 0.6852, 11.27), (0.1014, 0.3121, 11.91), (8.848e-07, 0.3282, 11.91), (0.1929, 0.2655, 11.91), (0.2655, 0.1929, 11.91), (0.3121, 0.1014, 11.91), (0.3282, 1.407e-07, 11.91), (0.3121, -0.1014, 11.91), (0.2655, -0.1929, 11.91), (0.1929, -0.2655, 11.91), (0.1014, -0.3121, 11.91), (7.778e-07, -0.3282, 11.91), (-0.1014, -0.3121, 11.91), (-0.1929, -0.2655, 11.91), (-0.2655, -0.1929, 11.91), (-0.3121, -0.1014, 11.91), (-0.3282, 4.72e-07, 11.91), (-0.3121, 0.1014, 11.91), (-0.2655, 0.1929, 11.91), (-0.1929, 0.2655, 11.91), (-0.1014, 0.3121, 11.91), (-4.077e-07, 0.6713, -6.4), (0.309, 0.6384, -6.4), (0.5878, 0.5431, -6.4), (0.809, 0.3946, -6.4), (0.9511, 0.2074, -6.4), (1.0, 6.44e-08, -6.4), (0.9511, -0.2074, -6.4), (0.809, -0.3946, -6.4), (0.5878, -0.5431, -6.4), (0.309, -0.6384, -6.4), (-7.335e-07, -0.6713, -6.4), (-0.309, -0.6384, -6.4), (-0.5878, -0.5431, -6.4), (-0.809, -0.3946, -6.4), (-0.9511, -0.2074, -6.4), (-1.0, 7.419e-07, -6.4), (-0.9511, 0.2074, -6.4), (-0.809, 0.3946, -6.4), (-0.5878, 0.5431, -6.4), (-0.309, 0.6384, -6.4), (-4.15e-07, 0.6713, -6.4), (0.3446, 0.6384, -6.4), (0.6554, 0.5431, -6.4), (0.9021, 0.3946, -6.4), (1.06, 0.2074, -6.4), (1.115, 6.44e-08, -6.4), (1.06, -0.2074, -6.4), (0.9021, -0.3946, -6.4), (0.6554, -0.5431, -6.4), (0.3446, -0.6384, -6.4), (-7.783e-07, -0.6713, -6.4), (-0.3446, -0.6384, -6.4), (-0.6554, -0.5431, -6.4), (-0.9021, -0.3946, -6.4), (-1.06, -0.2074, -6.4), (-1.115, 7.419e-07, -6.4), (-1.06, 0.2074, -6.4), (-0.9021, 0.3946, -6.4), (-0.6554, 0.5431, -6.4), (-0.3446, 0.6384, -6.4), (-8.039e-07, 0.6713, -11.06), (0.4997, 0.6384, -11.06), (0.9505, 0.5431, -11.06), (1.308, 0.3946, -11.06), (1.538, 0.2074, -11.06), (1.617, 6.44e-08, -11.06), (1.538, -0.2074, -11.06), (1.308, -0.3946, -11.06), (0.9505, -0.5431, -11.06), (0.4997, -0.6384, -11.06), (-1.331e-06, -0.6713, -11.06), (-0.4997, -0.6384, -11.06), (-0.9505, -0.5431, -11.06), (-1.308, -0.3946, -11.06), (-1.538, -0.2074, -11.06), (-1.617, 7.419e-07, -11.06), (-1.538, 0.2074, -11.06), (-1.308, 0.3946, -11.06), (-0.9505, 0.5431, -11.06), (-0.4997, 0.6384, -11.06), (-1.144e-06, 0.6713, -14.5), (0.7578, 0.6384, -14.5), (1.441, 0.5431, -14.5), (1.984, 0.3946, -14.5), (2.332, 0.2074, -14.5), (2.452, 6.44e-08, -14.5), (2.332, -0.2074, -14.5), (1.984, -0.3946, -14.5), (1.441, -0.5431, -14.5), (0.7578, -0.6384, -14.5), (-1.943e-06, -0.6713, -14.5), (-0.7578, -0.6384, -14.5), (-1.441, -0.5431, -14.5), (-1.984, -0.3946, -14.5), (-2.332, -0.2074, -14.5), (-2.452, 7.419e-07, -14.5), (-2.332, 0.2074, -14.5), (-1.984, 0.3946, -14.5), (-1.441, 0.5431, -14.5), (-0.7578, 0.6384, -14.5), (-1.492e-06, 0.6713, -17.83), (1.06, 0.6384, -17.83), (2.017, 0.5431, -17.83), (2.776, 0.3946, -17.83), (3.264, 0.2074, -17.83), (3.432, 6.44e-08, -17.83), (3.264, -0.2074, -17.83), (2.776, -0.3946, -17.83), (2.017, -0.5431, -17.83), (1.06, -0.6384, -17.83), (-2.61e-06, -0.6713, -17.83), (-1.06, -0.6384, -17.83), (-2.017, -0.5431, -17.83), (-2.776, -0.3946, -17.83), (-7.883, 1.332e-05, -15.18), (-7.884, -0.161, -15.18), (-7.888, -0.3063, -15.18), (-2.776, 0.3946, -17.83), (-2.017, 0.5431, -17.83), (-1.06, 0.6384, -17.83), (-1.655e-06, 0.6713, -20.85), (0.8011, 0.6384, -20.85), (1.524, 0.5431, -20.85), (2.097, 0.3946, -20.85), (2.466, 0.2074, -20.85), (2.593, 6.44e-08, -20.85), (2.466, -0.2074, -20.85), (2.097, -0.3946, -20.85), (1.524, -0.5431, -20.85), (0.8011, -0.6384, -20.85), (-2.5e-06, -0.6713, -20.85), (-0.8012, -0.6384, -20.85), (-1.524, -0.5431, -20.85), (-2.097, -0.3946, -20.85), (-2.466, -0.2074, -20.85), (-2.593, 7.419e-07, -20.85), (-2.466, 0.2074, -20.85), (-2.097, 0.3946, -20.85), (-1.524, 0.5431, -20.85), (-0.8011, 0.6384, -20.85), (-1.895e-06, 0.6713, -25.35), (0.4831, 0.6384, -25.35), (0.9188, 0.5431, -25.35), (1.265, 0.3946, -25.35), (1.487, 0.2074, -25.35), (1.563, 6.44e-08, -25.35), (1.487, -0.2074, -25.35), (1.265, -0.3946, -25.35), (0.9188, -0.5431, -25.35), (0.4831, -0.6384, -25.35), (-2.404e-06, -0.6713, -25.35), (-0.4831, -0.6384, -25.35), (-0.9188, -0.5431, -25.35), (-1.265, -0.3946, -25.35), (-1.487, -0.2074, -25.35), (-1.563, 7.419e-07, -25.35), (-1.487, 0.2074, -25.35), (-1.265, 0.3946, -25.35), (-0.9188, 0.5431, -25.35), (-0.4831, 0.6384, -25.35), (-7.901e-06, 0.6713, -29.06), (0.3101, 0.6384, -29.06), (0.5899, 0.5431, -29.06), (0.812, 0.3946, -29.06), (0.9545, 0.2074, -29.06), (1.004, 6.44e-08, -29.06), (0.9545, -0.2074, -29.06), (0.812, -0.3946, -29.06), (0.5899, -0.5431, -29.06), (0.3101, -0.6384, -29.06), (-8.228e-06, -0.6713, -29.06), (-0.3102, -0.6384, -29.06), (-0.5899, -0.5431, -29.06), (-0.812, -0.3946, -29.06), (-0.9545, -0.2074, -29.06), (-1.004, 7.419e-07, -29.06), (-0.9545, 0.2074, -29.06), (-0.812, 0.3946, -29.06), (-0.5899, 0.5431, -29.06), (-0.3102, 0.6384, -29.06), (-7.953e-06, 0.6713, -29.75), (0.3101, 0.6384, -29.75), (0.5899, 0.5431, -29.75), (0.812, 0.3946, -29.75), (0.9545, 0.2074, -29.75), (1.004, 6.44e-08, -29.75), (0.9545, -0.2074, -29.75), (0.812, -0.3946, -29.75), (0.5899, -0.5431, -29.75), (0.3101, -0.6384, -29.75), (-8.28e-06, -0.6713, -29.75), (-0.3102, -0.6384, -29.75), (-0.5899, -0.5431, -29.75), (-0.812, -0.3946, -29.75), (-0.9545, -0.2074, -29.75), (-1.004, 7.419e-07, -29.75), (-0.9545, 0.2074, -29.75), (-0.812, 0.3946, -29.75), (-0.5899, 0.5431, -29.75), (-0.3102, 0.6384, -29.75), (-9.041e-06, 0.6713, -44.14), (0.3101, 0.6384, -44.14), (0.5899, 0.5431, -44.14), (0.812, 0.3946, -44.14), (0.9545, 0.2074, -44.14), (1.004, 6.44e-08, -44.14), (0.9545, -0.2074, -44.14), (0.812, -0.3946, -44.14), (0.5899, -0.5431, -44.14), (0.3101, -0.6384, -44.14), (-9.368e-06, -0.6713, -44.14), (-0.3102, -0.6384, -44.14), (-0.5899, -0.5431, -44.14), (-0.812, -0.3946, -44.14), (-0.9545, -0.2074, -44.14), (-1.004, 7.419e-07, -44.14), (-0.9545, 0.2074, -44.14), (-0.812, 0.3946, -44.14), (-0.5899, 0.5431, -44.14), (-0.3102, 0.6384, -44.14), (-9.088e-06, 1.569, -44.14), (0.7251, 1.493, -44.14), (1.379, 1.27, -44.14), (1.898, 0.9224, -44.14), (2.232, 0.4849, -44.14), (2.346, -2.282e-07, -44.14), (2.232, -0.4849, -44.14), (1.898, -0.9224, -44.14), (1.379, -1.27, -44.14), (0.7251, -1.493, -44.14), (-9.853e-06, -1.569, -44.14), (-0.7251, -1.493, -44.14), (-1.379, -1.27, -44.14), (-1.898, -0.9224, -44.14), (-2.232, -0.4849, -44.14), (-2.346, 1.356e-06, -44.14), (-2.232, 0.4849, -44.14), (-1.898, 0.9224, -44.14), (-1.379, 1.27, -44.14), (-0.7251, 1.493, -44.14), (-9.159e-06, 1.717, -44.89), (0.7933, 1.633, -44.89), (1.509, 1.389, -44.89), (2.077, 1.009, -44.89), (2.441, 0.5306, -44.89), (2.567, -2.777e-07, -44.89), (2.441, -0.5306, -44.89), (2.077, -1.009, -44.89), (1.509, -1.389, -44.89), (0.7933, -1.633, -44.89), (-9.995e-06, -1.717, -44.89), (-0.7933, -1.633, -44.89), (-1.509, -1.389, -44.89), (-2.077, -1.009, -44.89), (-2.441, -0.5306, -44.89), (-2.567, 1.455e-06, -44.89), (-2.441, 0.5306, -44.89), (-2.077, 1.009, -44.89), (-1.509, 1.389, -44.89), (-0.7933, 1.633, -44.89), (-9.136e-06, 1.133, -45.94), (0.5235, 1.078, -45.94), (0.9957, 0.9166, -45.94), (1.371, 0.666, -45.94), (1.611, 0.3501, -45.94), (1.694, -9.409e-08, -45.94), (1.611, -0.3501, -45.94), (1.371, -0.666, -45.94), (0.9957, -0.9166, -45.94), (0.5235, -1.078, -45.94), (-9.688e-06, -1.133, -45.94), (-0.5235, -1.078, -45.94), (-0.9958, -0.9166, -45.94), (-1.371, -0.666, -45.94), (-1.611, -0.3501, -45.94), (-1.694, 1.049e-06, -45.94), (-1.611, 0.3501, -45.94), (-1.371, 0.666, -45.94), (-0.9958, 0.9166, -45.94), (-0.5235, 1.078, -45.94), (-9.127e-06, 0.9981, -45.94), (0.4612, 0.9493, -45.94), (0.8772, 0.8075, -45.94), (1.207, 0.5867, -45.94), (1.419, 0.3084, -45.94), (1.492, -4.954e-08, -45.94), (1.419, -0.3084, -45.94), (1.207, -0.5867, -45.94), (0.8772, -0.8075, -45.94), (0.4612, -0.9493, -45.94), (-9.614e-06, -0.9981, -45.94), (-0.4612, -0.9493, -45.94), (-0.8772, -0.8075, -45.94), (-1.207, -0.5867, -45.94), (-1.419, -0.3084, -45.94), (-1.492, 9.579e-07, -45.94), (-1.419, 0.3084, -45.94), (-1.207, 0.5867, -45.94), (-0.8772, 0.8075, -45.94), (-0.4612, 0.9493, -45.94), (-9.173e-06, 0.9981, -46.74), (0.2273, 0.9493, -46.74), (0.4324, 0.8075, -46.74), (0.5951, 0.5867, -46.74), (0.6996, 0.3084, -46.74), (0.7356, -4.954e-08, -46.74), (0.6996, -0.3084, -46.74), (0.5951, -0.5867, -46.74), (0.4324, -0.8075, -46.74), (0.2273, -0.9493, -46.74), (-9.413e-06, -0.9981, -46.74), (-0.2273, -0.9493, -46.74), (-0.4324, -0.8075, -46.74), (-0.5951, -0.5867, -46.74), (-0.6996, -0.3084, -46.74), (-0.7356, 9.579e-07, -46.74), (-0.6996, 0.3084, -46.74), (-0.5951, 0.5867, -46.74), (-0.4324, 0.8075, -46.74), (-0.2273, 0.9493, -46.74), (-9.219e-06, 0.5733, -47.37), (0.1306, 0.5452, -47.37), (0.2483, 0.4638, -47.37), (0.3418, 0.337, -47.37), (0.4018, 0.1772, -47.37), (0.4225, 9.586e-08, -47.37), (0.4018, -0.1772, -47.37), (0.3418, -0.337, -47.37), (0.2483, -0.4638, -47.37), (0.1306, -0.5452, -47.37), (-9.357e-06, -0.5733, -47.37), (-0.1306, -0.5452, -47.37), (-0.2484, -0.4638, -47.37), (-0.3418, -0.337, -47.37), (-0.4018, -0.1772, -47.37), (-0.4225, 6.745e-07, -47.37), (-0.4018, 0.1772, -47.37), (-0.3418, 0.337, -47.37), (-0.2484, 0.4638, -47.37), (-0.1306, 0.5452, -47.37), (-7.89, -0.3945, -14.45), (-7.885, -0.2074, -14.45), (-7.883, 1.333e-05, -14.45), (-7.885, 0.2074, -14.45), (-7.89, 0.3946, -14.45), (-7.878, -0.3945, -17.79), (-7.878, 0.3946, -17.79), (-7.888, -0.3945, -20.81), (-7.883, -0.2074, -20.81), (-7.881, 1.333e-05, -20.81), (-7.883, 0.2074, -20.81), (-7.888, 0.3946, -20.81), (-7.884, 0.1611, -15.18), (-7.888, 0.3063, -15.18), (-7.879, -0.3063, -17.76), (-22.54, 1.332e-05, -15.18), (-22.54, -0.161, -15.18), (-22.55, -0.3063, -15.18), (-7.879, 0.3063, -17.76), (-7.887, -0.3063, -20.11), (-7.882, -0.161, -20.11), (-7.881, 1.332e-05, -20.11), (-7.882, 0.1611, -20.11), (-7.887, 0.3063, -20.11), (-14.23, -0.3063, -15.18), (-14.23, -0.161, -15.18), (-14.22, 1.332e-05, -15.18), (-14.23, 0.1611, -15.18), (-14.23, 0.3063, -15.18), (-14.22, -0.3063, -17.77), (-30.0, 1.332e-05, -15.18), (-30.0, -0.161, -15.18), (-30.01, -0.3063, -15.18), (-14.22, 0.3063, -17.77), (-14.23, -0.3063, -20.11), (-14.22, -0.161, -20.11), (-14.22, 1.332e-05, -20.11), (-14.22, 0.1611, -20.11), (-14.23, 0.3063, -20.11), (-22.54, 0.1611, -15.18), (-22.55, 0.3063, -15.18), (-22.54, -0.3063, -17.77), (-37.46, 1.331e-05, -15.62), (-37.46, -0.1325, -15.62), (-37.46, -0.252, -15.62), (-22.54, 0.3063, -17.77), (-22.55, -0.3063, -20.11), (-22.54, -0.161, -20.11), (-22.54, 1.332e-05, -20.11), (-22.54, 0.1611, -20.11), (-22.55, 0.3063, -20.11), (-30.0, 0.1611, -15.18), (-30.01, 0.3063, -15.18), (-30.0, -0.3063, -17.77), (-37.46, 1.331e-05, -15.72), (-37.46, -0.126, -15.72), (-37.46, -0.2397, -15.72), (-30.0, 0.3063, -17.77), (-30.0, -0.3063, -20.11), (-30.0, -0.161, -20.11), (-30.0, 1.332e-05, -20.11), (-30.0, 0.1611, -20.11), (-30.0, 0.3063, -20.11), (-37.46, 0.1325, -15.62), (-37.46, 0.2521, -15.62), (-37.46, -0.252, -17.75), (-42.19, 1.359e-05, -15.41), (-42.19, -0.6696, -15.41), (-42.19, -1.274, -15.41), (-37.46, 0.2521, -17.75), (-37.46, -0.252, -19.68), (-37.46, -0.1325, -19.68), (-37.46, 1.331e-05, -19.68), (-37.46, 0.1325, -19.68), (-37.46, 0.2521, -19.68), (-37.46, 0.1261, -15.72), (-37.46, 0.2398, -15.72), (-37.46, -0.2397, -17.75), (-43.94, 1.366e-05, -14.79), (-43.94, -0.8515, -14.79), (-43.94, -1.62, -14.79), (-37.46, 0.2398, -17.75), (-37.46, -0.2397, -19.58), (-37.46, -0.126, -19.58), (-37.46, 1.331e-05, -19.58), (-37.46, 0.1261, -19.58), (-37.46, 0.2398, -19.58), (-42.19, 0.6696, -15.41), (-42.19, 1.274, -15.41), (-42.18, -1.274, -17.76), (-46.33, 1.374e-05, -14.08), (-46.33, -1.06, -14.08), (-46.33, -2.017, -14.08), (-42.18, 1.274, -17.76), (-42.19, -1.274, -19.89), (-42.19, -0.6696, -19.89), (-42.19, 1.359e-05, -19.89), (-42.19, 0.6696, -19.89), (-42.19, 1.274, -19.89), (-43.94, 0.8515, -14.79), (-43.94, 1.62, -14.79), (-43.93, -1.62, -17.78), (-48.02, 1.366e-05, -14.75), (-48.03, -0.8623, -14.75), (-48.03, -1.64, -14.75), (-43.93, 1.62, -17.78), (-43.94, -1.62, -20.49), (-43.94, -0.8515, -20.49), (-43.93, 1.366e-05, -20.49), (-43.94, 0.8515, -20.49), (-43.94, 1.62, -20.49), (-46.33, 1.06, -14.08), (-46.33, 2.017, -14.08), (-46.32, -2.017, -17.81), (-49.48, 1.342e-05, -16.72), (-49.48, -0.285, -16.72), (-49.48, -0.542, -16.72), (-46.32, 2.017, -17.81), (-46.33, -2.017, -21.18), (-46.33, -1.06, -21.18), (-46.32, 1.374e-05, -21.18), (-46.33, 1.06, -21.18), (-46.33, 2.017, -21.18), (-48.03, 0.8624, -14.75), (-48.03, 1.64, -14.75), (-48.02, -1.64, -17.78), (-50.83, 1.327e-05, -17.24), (-50.83, -0.02888, -17.24), (-50.83, -0.2513, -17.24), (-48.02, 1.64, -17.78), (-48.03, -1.64, -20.53), (-48.02, -0.8623, -20.53), (-48.02, 1.366e-05, -20.53), (-48.02, 0.8624, -20.53), (-48.03, 1.64, -20.53), (-49.48, 0.285, -16.72), (-49.48, 0.5421, -16.72), (-49.48, -0.542, -17.72), (-49.48, 0.5421, -17.72), (-49.48, -0.542, -18.63), (-49.48, -0.285, -18.63), (-49.48, 1.342e-05, -18.63), (-49.48, 0.285, -18.63), (-49.48, 0.5421, -18.63), (-50.83, 0.0289, -17.24), (-50.83, 0.2513, -17.24), (-50.83, -0.2513, -17.7), (-50.83, -0.02888, -17.7), (-50.83, 1.327e-05, -17.7), (-50.83, 0.0289, -17.7), (-50.83, 0.2513, -17.7), (-50.83, -0.2513, -18.12), (-50.83, -0.02888, -18.12), (-50.83, 1.327e-05, -18.12), (-50.83, 0.0289, -18.12), (-50.83, 0.2513, -18.12)], [], [(0, 1, 3, 2), (2, 3, 5, 4), (4, 5, 7, 6), (6, 7, 9, 8), (8, 9, 11, 10), (10, 11, 13, 12), (12, 13, 15, 14), (14, 15, 17, 16), (16, 17, 19, 18), (18, 19, 21, 20), (20, 21, 23, 22), (22, 23, 25, 24), (24, 25, 27, 26), (26, 27, 29, 28), (28, 29, 31, 30), (30, 31, 33, 32), (32, 33, 35, 34), (34, 35, 37, 36), (11, 9, 44, 45), (36, 37, 39, 38), (38, 39, 1, 0), (4, 6, 183, 182), (47, 46, 66, 67), (21, 19, 49, 50), (31, 29, 54, 55), (1, 39, 59, 41), (7, 5, 42, 43), (17, 15, 47, 48), (3, 1, 41, 40), (27, 25, 52, 53), (37, 35, 57, 58), (13, 11, 45, 46), (23, 21, 50, 51), (33, 31, 55, 56), (9, 7, 43, 44), (19, 17, 48, 49), (29, 27, 53, 54), (39, 37, 58, 59), (5, 3, 40, 42), (15, 13, 46, 47), (25, 23, 51, 52), (35, 33, 56, 57), (64, 63, 83, 84), (55, 54, 74, 75), (48, 47, 67, 68), (40, 41, 61, 60), (56, 55, 75, 76), (49, 48, 68, 69), (42, 40, 60, 62), (57, 56, 76, 77), (50, 49, 69, 70), (43, 42, 62, 63), (58, 57, 77, 78), (51, 50, 70, 71), (44, 43, 63, 64), (59, 58, 78, 79), (52, 51, 71, 72), (45, 44, 64, 65), (41, 59, 79, 61), (53, 52, 72, 73), (46, 45, 65, 66), (54, 53, 73, 74), (80, 81, 101, 100), (79, 78, 98, 99), (72, 71, 91, 92), (65, 64, 84, 85), (61, 79, 99, 81), (73, 72, 92, 93), (66, 65, 85, 86), (74, 73, 93, 94), (67, 66, 86, 87), (75, 74, 94, 95), (68, 67, 87, 88), (60, 61, 81, 80), (76, 75, 95, 96), (69, 68, 88, 89), (62, 60, 80, 82), (77, 76, 96, 97), (70, 69, 89, 90), (63, 62, 82, 83), (78, 77, 97, 98), (71, 70, 90, 91), (101, 119, 139, 121), (96, 95, 115, 116), (89, 88, 108, 109), (82, 80, 100, 102), (97, 96, 116, 117), (90, 89, 109, 110), (83, 82, 102, 103), (98, 97, 117, 118), (91, 90, 110, 111), (84, 83, 103, 104), (99, 98, 118, 119), (92, 91, 111, 112), (85, 84, 104, 105), (81, 99, 119, 101), (93, 92, 112, 113), (86, 85, 105, 106), (94, 93, 113, 114), (87, 86, 106, 107), (95, 94, 114, 115), (88, 87, 107, 108), (137, 136, 156, 157), (113, 112, 132, 133), (106, 105, 125, 126), (114, 113, 133, 134), (107, 106, 126, 127), (115, 114, 134, 135), (108, 107, 127, 128), (100, 101, 121, 120), (116, 115, 135, 136), (109, 108, 128, 129), (102, 100, 120, 122), (117, 116, 136, 137), (110, 109, 129, 130), (103, 102, 122, 123), (118, 117, 137, 138), (111, 110, 130, 131), (104, 103, 123, 124), (119, 118, 138, 139), (112, 111, 131, 132), (105, 104, 124, 125), (154, 153, 173, 174), (130, 129, 149, 150), (123, 122, 142, 143), (138, 137, 157, 158), (131, 130, 150, 151), (124, 123, 143, 144), (139, 138, 158, 159), (132, 131, 151, 152), (125, 124, 144, 145), (121, 139, 159, 141), (133, 132, 152, 153), (126, 125, 145, 146), (134, 133, 153, 154), (127, 126, 146, 147), (135, 134, 154, 155), (128, 127, 147, 148), (120, 121, 141, 140), (136, 135, 155, 156), (129, 128, 148, 149), (122, 120, 140, 142), (160, 161, 179, 178, 177, 176, 175, 174, 173, 172, 171, 170, 169, 168, 167, 166, 165, 164, 163, 162), (147, 146, 166, 167), (155, 154, 174, 175), (148, 147, 167, 168), (140, 141, 161, 160), (156, 155, 175, 176), (149, 148, 168, 169), (142, 140, 160, 162), (157, 156, 176, 177), (150, 149, 169, 170), (143, 142, 162, 163), (158, 157, 177, 178), (151, 150, 170, 171), (144, 143, 163, 164), (159, 158, 178, 179), (152, 151, 171, 172), (145, 144, 164, 165), (141, 159, 179, 161), (153, 152, 172, 173), (146, 145, 165, 166), (187, 188, 208, 207), (14, 16, 188, 187), (0, 2, 181, 180), (24, 26, 193, 192), (34, 36, 198, 197), (10, 12, 186, 185), (20, 22, 191, 190), (30, 32, 196, 195), (6, 8, 184, 183), (16, 18, 189, 188), (26, 28, 194, 193), (36, 38, 199, 198), (2, 4, 182, 181), (12, 14, 187, 186), (22, 24, 192, 191), (32, 34, 197, 196), (8, 10, 185, 184), (18, 20, 190, 189), (28, 30, 195, 194), (38, 0, 180, 199), (204, 205, 225, 224), (180, 181, 201, 200), (195, 196, 216, 215), (188, 189, 209, 208), (181, 182, 202, 201), (196, 197, 217, 216), (189, 190, 210, 209), (182, 183, 203, 202), (197, 198, 218, 217), (190, 191, 211, 210), (183, 184, 204, 203), (198, 199, 219, 218), (191, 192, 212, 211), (184, 185, 205, 204), (199, 180, 200, 219), (192, 193, 213, 212), (185, 186, 206, 205), (193, 194, 214, 213), (186, 187, 207, 206), (194, 195, 215, 214), (221, 222, 242, 241), (219, 200, 220, 239), (212, 213, 233, 232), (205, 206, 226, 225), (213, 214, 234, 233), (206, 207, 227, 226), (214, 215, 235, 234), (207, 208, 228, 227), (200, 201, 221, 220), (215, 216, 236, 235), (208, 209, 229, 228), (201, 202, 222, 221), (216, 217, 237, 236), (209, 210, 230, 229), (202, 203, 223, 222), (217, 218, 238, 237), (210, 211, 231, 230), (203, 204, 224, 223), (218, 219, 239, 238), (211, 212, 232, 231), (273, 253, 500, 505), (236, 237, 257, 256), (229, 230, 250, 249), (222, 223, 243, 242), (237, 238, 258, 257), (230, 231, 251, 250), (223, 224, 244, 243), (238, 239, 259, 258), (231, 232, 252, 251), (224, 225, 245, 244), (239, 220, 240, 259), (232, 233, 253, 252), (225, 226, 246, 245), (233, 234, 254, 253), (226, 227, 247, 246), (234, 235, 255, 254), (227, 228, 248, 247), (220, 221, 241, 240), (235, 236, 256, 255), (228, 229, 249, 248), (270, 271, 291, 290), (246, 247, 267, 266), (257, 277, 506, 504), (247, 248, 268, 267), (240, 241, 261, 260), (253, 254, 501, 500), (248, 249, 269, 268), (241, 242, 262, 261), (256, 257, 504, 503), (249, 250, 270, 269), (242, 243, 263, 262), (257, 258, 278, 277), (250, 251, 271, 270), (243, 244, 264, 263), (258, 259, 279, 278), (251, 252, 272, 271), (244, 245, 265, 264), (259, 240, 260, 279), (252, 253, 273, 272), (245, 246, 266, 265), (287, 288, 308, 307), (263, 264, 284, 283), (278, 279, 299, 298), (271, 272, 292, 291), (264, 265, 285, 284), (279, 260, 280, 299), (272, 273, 293, 292), (265, 266, 286, 285), (295, 294, 508, 509), (266, 267, 287, 286), (255, 256, 503, 502), (267, 268, 288, 287), (260, 261, 281, 280), (294, 293, 507, 508), (268, 269, 289, 288), (261, 262, 282, 281), (297, 296, 510, 511), (269, 270, 290, 289), (262, 263, 283, 282), (277, 278, 298, 297), (304, 305, 325, 324), (280, 281, 301, 300), (295, 296, 316, 315), (288, 289, 309, 308), (281, 282, 302, 301), (296, 297, 317, 316), (289, 290, 310, 309), (282, 283, 303, 302), (297, 298, 318, 317), (290, 291, 311, 310), (283, 284, 304, 303), (298, 299, 319, 318), (291, 292, 312, 311), (284, 285, 305, 304), (299, 280, 300, 319), (292, 293, 313, 312), (285, 286, 306, 305), (293, 294, 314, 313), (286, 287, 307, 306), (294, 295, 315, 314), (321, 322, 342, 341), (319, 300, 320, 339), (312, 313, 333, 332), (305, 306, 326, 325), (313, 314, 334, 333), (306, 307, 327, 326), (314, 315, 335, 334), (307, 308, 328, 327), (300, 301, 321, 320), (315, 316, 336, 335), (308, 309, 329, 328), (301, 302, 322, 321), (316, 317, 337, 336), (309, 310, 330, 329), (302, 303, 323, 322), (317, 318, 338, 337), (310, 311, 331, 330), (303, 304, 324, 323), (318, 319, 339, 338), (311, 312, 332, 331), (353, 354, 374, 373), (336, 337, 357, 356), (329, 330, 350, 349), (322, 323, 343, 342), (337, 338, 358, 357), (330, 331, 351, 350), (323, 324, 344, 343), (338, 339, 359, 358), (331, 332, 352, 351), (324, 325, 345, 344), (339, 320, 340, 359), (332, 333, 353, 352), (325, 326, 346, 345), (333, 334, 354, 353), (326, 327, 347, 346), (334, 335, 355, 354), (327, 328, 348, 347), (320, 321, 341, 340), (335, 336, 356, 355), (328, 329, 349, 348), (377, 378, 398, 397), (346, 347, 367, 366), (354, 355, 375, 374), (347, 348, 368, 367), (340, 341, 361, 360), (355, 356, 376, 375), (348, 349, 369, 368), (341, 342, 362, 361), (356, 357, 377, 376), (349, 350, 370, 369), (342, 343, 363, 362), (357, 358, 378, 377), (350, 351, 371, 370), (343, 344, 364, 363), (358, 359, 379, 378), (351, 352, 372, 371), (344, 345, 365, 364), (359, 340, 360, 379), (352, 353, 373, 372), (345, 346, 366, 365), (394, 395, 415, 414), (370, 371, 391, 390), (363, 364, 384, 383), (378, 379, 399, 398), (371, 372, 392, 391), (364, 365, 385, 384), (379, 360, 380, 399), (372, 373, 393, 392), (365, 366, 386, 385), (373, 374, 394, 393), (366, 367, 387, 386), (374, 375, 395, 394), (367, 368, 388, 387), (360, 361, 381, 380), (375, 376, 396, 395), (368, 369, 389, 388), (361, 362, 382, 381), (376, 377, 397, 396), (369, 370, 390, 389), (362, 363, 383, 382), (411, 412, 432, 431), (387, 388, 408, 407), (380, 381, 401, 400), (395, 396, 416, 415), (388, 389, 409, 408), (381, 382, 402, 401), (396, 397, 417, 416), (389, 390, 410, 409), (382, 383, 403, 402), (397, 398, 418, 417), (390, 391, 411, 410), (383, 384, 404, 403), (398, 399, 419, 418), (391, 392, 412, 411), (384, 385, 405, 404), (399, 380, 400, 419), (392, 393, 413, 412), (385, 386, 406, 405), (393, 394, 414, 413), (386, 387, 407, 406), (428, 429, 449, 448), (404, 405, 425, 424), (419, 400, 420, 439), (412, 413, 433, 432), (405, 406, 426, 425), (413, 414, 434, 433), (406, 407, 427, 426), (414, 415, 435, 434), (407, 408, 428, 427), (400, 401, 421, 420), (415, 416, 436, 435), (408, 409, 429, 428), (401, 402, 422, 421), (416, 417, 437, 436), (409, 410, 430, 429), (402, 403, 423, 422), (417, 418, 438, 437), (410, 411, 431, 430), (403, 404, 424, 423), (418, 419, 439, 438), (445, 446, 466, 465), (421, 422, 442, 441), (436, 437, 457, 456), (429, 430, 450, 449), (422, 423, 443, 442), (437, 438, 458, 457), (430, 431, 451, 450), (423, 424, 444, 443), (438, 439, 459, 458), (431, 432, 452, 451), (424, 425, 445, 444), (439, 420, 440, 459), (432, 433, 453, 452), (425, 426, 446, 445), (433, 434, 454, 453), (426, 427, 447, 446), (434, 435, 455, 454), (427, 428, 448, 447), (420, 421, 441, 440), (435, 436, 456, 455), (462, 463, 483, 482), (453, 454, 474, 473), (446, 447, 467, 466), (454, 455, 475, 474), (447, 448, 468, 467), (440, 441, 461, 460), (455, 456, 476, 475), (448, 449, 469, 468), (441, 442, 462, 461), (456, 457, 477, 476), (449, 450, 470, 469), (442, 443, 463, 462), (457, 458, 478, 477), (450, 451, 471, 470), (443, 444, 464, 463), (458, 459, 479, 478), (451, 452, 472, 471), (444, 445, 465, 464), (459, 440, 460, 479), (452, 453, 473, 472), (480, 481, 482, 483, 484, 485, 486, 487, 488, 489, 490, 491, 492, 493, 494, 495, 496, 497, 498, 499), (477, 478, 498, 497), (470, 471, 491, 490), (463, 464, 484, 483), (478, 479, 499, 498), (471, 472, 492, 491), (464, 465, 485, 484), (479, 460, 480, 499), (472, 473, 493, 492), (465, 466, 486, 485), (473, 474, 494, 493), (466, 467, 487, 486), (474, 475, 495, 494), (467, 468, 488, 487), (460, 461, 481, 480), (475, 476, 496, 495), (468, 469, 489, 488), (461, 462, 482, 481), (476, 477, 497, 496), (469, 470, 490, 489), (503, 504, 513, 512), (508, 507, 519, 520), (511, 510, 522, 523), (505, 500, 276, 514), (502, 503, 512, 274), (504, 506, 518, 513), (510, 509, 521, 522), (501, 502, 274, 275), (296, 295, 509, 510), (277, 297, 511, 506), (293, 273, 505, 507), (254, 255, 502, 501), (519, 514, 529, 534), (512, 513, 528, 527), (520, 519, 534, 535), (523, 522, 537, 538), (514, 276, 524, 529), (274, 512, 527, 526), (513, 518, 533, 528), (522, 521, 536, 537), (507, 505, 514, 519), (500, 501, 275, 276), (509, 508, 520, 521), (506, 511, 523, 518), (534, 529, 541, 546), (527, 528, 540, 539), (535, 534, 546, 547), (538, 537, 549, 550), (529, 524, 517, 541), (526, 527, 539, 515), (528, 533, 545, 540), (537, 536, 548, 549), (276, 275, 525, 524), (521, 520, 535, 536), (518, 523, 538, 533), (275, 274, 526, 525), (539, 540, 552, 551), (547, 546, 558, 559), (550, 549, 561, 562), (541, 517, 532, 553), (515, 539, 551, 530), (540, 545, 557, 552), (549, 548, 560, 561), (516, 515, 530, 531), (524, 525, 516, 517), (536, 535, 547, 548), (533, 538, 550, 545), (525, 526, 515, 516), (551, 552, 564, 563), (559, 558, 570, 571), (562, 561, 573, 574), (553, 532, 544, 565), (530, 551, 563, 542), (552, 557, 569, 564), (561, 560, 572, 573), (531, 530, 542, 543), (546, 541, 553, 558), (517, 516, 531, 532), (548, 547, 559, 560), (545, 550, 562, 557), (571, 570, 582, 583), (574, 573, 585, 586), (565, 544, 556, 577), (542, 563, 575, 554), (564, 569, 581, 576), (573, 572, 584, 585), (543, 542, 554, 555), (569, 574, 586, 581), (558, 553, 565, 570), (532, 531, 543, 544), (560, 559, 571, 572), (557, 562, 574, 569), (586, 585, 597, 598), (577, 556, 568, 589), (554, 575, 587, 566), (576, 581, 593, 588), (585, 584, 596, 597), (555, 554, 566, 567), (581, 586, 598, 593), (584, 583, 595, 596), (563, 564, 576, 575), (570, 565, 577, 582), (544, 543, 555, 556), (572, 571, 583, 584), (598, 597, 609, 610), (589, 568, 580, 601), (566, 587, 599, 578), (588, 593, 605, 600), (597, 596, 608, 609), (567, 566, 578, 579), (593, 598, 610, 605), (596, 595, 607, 608), (583, 582, 594, 595), (575, 576, 588, 587), (582, 577, 589, 594), (556, 555, 567, 568), (578, 599, 611, 590), (600, 605, 617, 612), (609, 608, 620, 621), (579, 578, 590, 591), (605, 610, 622, 617), (608, 607, 619, 620), (580, 579, 591, 592), (606, 601, 613, 618), (595, 594, 606, 607), (587, 588, 600, 599), (594, 589, 601, 606), (568, 567, 579, 580), (590, 611, 623, 602), (612, 617, 629, 624), (621, 620, 632, 633), (591, 590, 602, 603), (617, 622, 634, 629), (620, 619, 631, 632), (592, 591, 603, 604), (618, 613, 625, 630), (601, 580, 592, 613), (610, 609, 621, 622), (607, 606, 618, 619), (599, 600, 612, 611), (624, 629, 638, 636), (633, 632, 641, 642), (603, 602, 614, 615), (629, 634, 643, 638), (632, 631, 640, 641), (604, 603, 615, 616), (630, 625, 637, 639), (623, 624, 636, 635), (613, 592, 604, 625), (622, 621, 633, 634), (619, 618, 630, 631), (611, 612, 624, 623), (642, 641, 653, 654), (615, 614, 626, 627), (638, 643, 655, 650), (641, 640, 652, 653), (616, 615, 627, 628), (639, 637, 646, 651), (635, 636, 645, 644), (640, 639, 651, 652), (602, 623, 635, 614), (625, 604, 616, 637), (634, 633, 642, 643), (631, 630, 639, 640), (628, 627, 647, 646), (627, 626, 648, 647), (626, 644, 649, 648), (644, 645, 650, 649), (646, 647, 652, 651), (647, 648, 653, 652), (648, 649, 654, 653), (649, 650, 655, 654), (636, 638, 650, 645), (614, 635, 644, 626), (637, 616, 628, 646), (643, 642, 654, 655)])
me_cylinder_004.use_remesh_preserve_volume = False
me_cylinder_004.use_remesh_preserve_attributes = False
me_cylinder_004.use_mirror_vertex_groups = False
me_cylinder_004.update()
me_cylinder_003 = bpy.data.meshes.new('Cylinder.003')
me_cylinder_003.from_pydata([(-4.054e-10, 0.7384, -1.0), (3.038e-09, 0.7525, 1.0), (0.3112, 0.7023, -1.0), (0.2929, 0.7157, 1.0), (0.5919, 0.5974, -1.0), (0.5571, 0.6088, 1.0), (0.8147, 0.434, -1.0), (0.7667, 0.4423, 1.0), (0.9577, 0.2282, -1.0), (0.9013, 0.2325, 1.0), (1.007, 4.412e-08, -1.0), (0.9477, 4.492e-08, 1.0), (0.9577, -0.2282, -1.0), (0.9013, -0.2325, 1.0), (0.8147, -0.434, -1.0), (0.7667, -0.4423, 1.0), (0.5919, -0.5974, -1.0), (0.5571, -0.6088, 1.0), (0.3112, -0.7023, -1.0), (0.2929, -0.7157, 1.0), (-3.285e-07, -0.7384, -1.0), (-3.058e-07, -0.7525, 1.0), (-0.3112, -0.7023, -1.0), (-0.2929, -0.7157, 1.0), (-0.5919, -0.5974, -1.0), (-0.5571, -0.6088, 1.0), (-0.8147, -0.434, -1.0), (-0.7667, -0.4423, 1.0), (-0.9577, -0.2282, -1.0), (-0.9013, -0.2325, 1.0), (-1.007, 7.894e-07, -1.0), (-0.9477, 8.044e-07, 1.0), (-0.9577, 0.2282, -1.0), (-0.9013, 0.2325, 1.0), (-0.8147, 0.434, -1.0), (-0.7667, 0.4423, 1.0), (-0.5919, 0.5974, -1.0), (-0.5571, 0.6088, 1.0), (-0.3112, 0.7023, -1.0), (-0.2929, 0.7157, 1.0)], [], [(0, 1, 3, 2), (2, 3, 5, 4), (4, 5, 7, 6), (6, 7, 9, 8), (8, 9, 11, 10), (10, 11, 13, 12), (12, 13, 15, 14), (14, 15, 17, 16), (16, 17, 19, 18), (18, 19, 21, 20), (20, 21, 23, 22), (22, 23, 25, 24), (24, 25, 27, 26), (26, 27, 29, 28), (28, 29, 31, 30), (30, 31, 33, 32), (32, 33, 35, 34), (34, 35, 37, 36), (3, 1, 39, 37, 35, 33, 31, 29, 27, 25, 23, 21, 19, 17, 15, 13, 11, 9, 7, 5), (36, 37, 39, 38), (38, 39, 1, 0), (0, 2, 4, 6, 8, 10, 12, 14, 16, 18, 20, 22, 24, 26, 28, 30, 32, 34, 36, 38)])
me_cylinder_003.use_remesh_preserve_volume = False
me_cylinder_003.use_remesh_preserve_attributes = False
me_cylinder_003.use_mirror_vertex_groups = False
me_cylinder_003.update()

# ---- objects
ob_blade = bpy.data.objects.new('Blade', me_cylinder)
ob_blade_001 = bpy.data.objects.new('Blade.001', me_cylinder_005)
ob_handle_001 = bpy.data.objects.new('Handle.001', me_cylinder_004)
ob_cylinder_001 = bpy.data.objects.new('Cylinder.001', me_cylinder_003)

# ---- transforms, parenting, visibility, modifiers, constraints
ob_blade.location = (-0.004628, -0.09433, 0.3218)
ob_blade.lineart.crease_threshold = 0.0
ob_blade_001.location = (-0.004628, -0.09433, 0.3218)
ob_blade_001.lineart.crease_threshold = 0.0
ob_handle_001.location = (2.941, -0.09434, 9.167)
ob_handle_001.rotation_euler = (-0.0, 1.571, 0.0)
ob_handle_001.scale = (0.1657, 0.1657, 0.1657)
ob_handle_001.lineart.crease_threshold = 0.0
ob_cylinder_001.location = (0.01198, -0.0967, 12.9)
ob_cylinder_001.scale = (0.5293, 0.5293, 3.427)
ob_cylinder_001.lineart.crease_threshold = 0.0

# ---- collection membership
col_collection_3.objects.link(ob_blade)
col_collection_20.objects.link(ob_blade_001)
col_collection_20.objects.link(ob_handle_001)
col_collection_20.objects.link(ob_cylinder_001)

# ---- scene / render settings (as saved in the file)
scene.frame_start = 1; scene.frame_end = 250; scene.frame_set(1)
scene.render.engine = 'BLENDER_EEVEE_NEXT'
scene.render.resolution_percentage = 50
scene.render.dither_intensity = 0.0
scene.cycles.use_denoising = False
scene.cycles.samples = 128
scene.cycles.sampling_pattern = 'TABULATED_SOBOL'
scene.cycles.use_adaptive_sampling = False
scene.cycles.use_light_tree = False
scene.cycles.blur_glossy = 0.0
scene.cycles.sample_clamp_indirect = 0.0
scene.view_settings.view_transform = 'Standard'
bpy.context.view_layer.update()

# ---- added for rendering (the .blend has no active camera and no usable light): camera, sun
cam_auto = bpy.data.cameras.new('AutoCamera')
cam_auto.lens = 50.0
cam_auto.sensor_width = 36.0
cam_auto.clip_end = 1392.46
ob_auto_camera = bpy.data.objects.new('AutoCamera', cam_auto)
scene.collection.objects.link(ob_auto_camera)
ob_auto_camera.location = (56.3831, -95.211, 48.5812)
ob_auto_camera.rotation_euler = (1.09748, -7.21219e-08, 0.694738)
scene.camera = ob_auto_camera
light_auto_sun = bpy.data.lights.new('AutoSun', 'SUN')
light_auto_sun.energy = 3.0
light_auto_sun.angle = 0.0523599
ob_auto_sun = bpy.data.objects.new('AutoSun', light_auto_sun)
scene.collection.objects.link(ob_auto_sun)
ob_auto_sun.rotation_euler = (0.872665, 0.174533, 0.523599)
bpy.context.view_layer.update()
